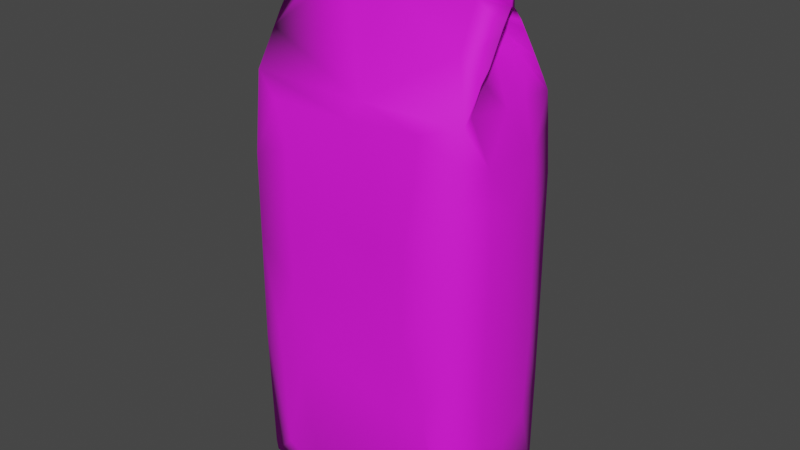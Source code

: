 # Source: Dunkin_Dark_Roast_Pa_1216000011_texture.blend  (saved by Blender 4.3.34; exported with 4.5.12 LTS)
import bpy
from mathutils import Matrix  # noqa: F401  (used for matrix-valued properties, if any)

bpy.ops.wm.read_factory_settings(use_empty=True)
scene = bpy.context.scene
scene.name = 'Scene'

# ---- collections
col_collection = bpy.data.collections.new('Collection'); scene.collection.children.link(col_collection)

# ---- images (referenced by path relative to the original .blend; pixels are not part of the script)
import os
ASSET_DIR = os.environ.get("B2B_ASSET_DIR", "")  # directory of the original .blend (textures are referenced by path, not embedded)
HERE = os.path.dirname(os.path.abspath(__file__))  # packed textures are extracted next to this script under _unpacked/

def load_image(name, relpath, width, height, colorspace="sRGB"):
    """Load a texture the original file referenced (path relative to the .blend, or extracted next to this script)."""
    p = next((c for c in (os.path.join(HERE, relpath), os.path.join(ASSET_DIR, relpath)) if relpath and os.path.exists(c)), "")
    if p:
        img = bpy.data.images.load(p, check_existing=True)
        img.name = name
    else:  # same state as the original file: an image datablock whose file is absent (Cycles renders it pink)
        img = bpy.data.images.new(name, width, height)
        img.source = "FILE"
        img.filepath = "//" + (relpath or name)
    img.colorspace_settings.name = colorspace
    return img
img_image_0 = load_image('Image_0', 'Image_0.jpg', 1024, 1024, 'sRGB')

# ---- materials (node trees are filled in below, after node groups)
mat_material_0 = bpy.data.materials.new('Material_0')
mat_material_0.use_transparent_shadow = False

# ---- material node trees
mat_material_0.use_nodes = True; mat_material_0.node_tree.nodes.clear()
_N = mat_material_0.node_tree.nodes; _L = mat_material_0.node_tree.links
n0 = _N.new('ShaderNodeBsdfPrincipled'); n0.name = 'Principled BSDF'; n0.location = (10, 300)
n0.distribution = 'GGX'
n0.subsurface_method = 'RANDOM_WALK_SKIN'
n0.inputs[2].default_value = 0.8
n0.inputs[27].default_value = (0.0, 0.0, 0.0, 1.0)
n0.inputs[28].default_value = 1.0
n1 = _N.new('ShaderNodeOutputMaterial'); n1.name = 'Material Output'; n1.location = (320, 270)
n2 = _N.new('ShaderNodeTexImage'); n2.name = 'Image Texture'; n2.location = (-440, 210)
n2.label = 'BASE COLOR'
n2.image = img_image_0
_L.new(n0.outputs[0], n1.inputs[0])
_L.new(n2.outputs[0], n0.inputs[0])
n1.is_active_output = True

# ---- world
world_world = bpy.data.worlds.new('World'); scene.world = world_world
world_world.use_nodes = True; world_world.node_tree.nodes.clear()
_N = world_world.node_tree.nodes; _L = world_world.node_tree.links
n0 = _N.new('ShaderNodeOutputWorld'); n0.name = 'World Output'; n0.location = (300, 300)
n1 = _N.new('ShaderNodeBackground'); n1.name = 'Background'; n1.location = (10, 300)
n1.inputs[0].default_value = (0.05088, 0.05088, 0.05088, 1.0)
_L.new(n1.outputs[0], n0.inputs[0])
n0.is_active_output = True
world_world.color = (0.05088, 0.05088, 0.05088)
world_world.use_sun_shadow = False
world_world.sun_shadow_jitter_overblur = 0.0

# ---- meshes
me_mesh_0 = bpy.data.meshes.new('Mesh_0')
me_mesh_0.from_pydata([(-0.4492, 0.1323, -0.4403), (-0.4512, -0.00111, -0.7203), (-0.444, 0.1147, -0.6839), (-0.4421, 0.02331, -0.9305), (-0.4265, 0.0559, -0.9609), (-0.4109, 0.237, -0.9645), (-0.39, -0.003277, -0.9827), (-0.4103, 0.2436, -0.6194), (-0.3964, 0.03805, -0.9926), (-0.3936, 0.2317, -0.9921), (-0.2999, 0.2371, -0.9969), (-0.3146, 0.2586, -0.8866), (-0.1479, 0.267, -0.9612), (-0.2142, 0.281, -0.452), (-0.1825, 0.003221, -0.9996), (0.1139, 0.247, -0.9976), (0.1431, 0.2693, -0.956), (0.1484, 0.001783, -0.9995), (0.2101, 0.2797, -0.5028), (0.3232, 0.2654, -0.4976), (0.3915, 0.05645, -0.9941), (0.3964, 0.2364, -0.9913), (0.409, 0.2449, -0.5645), (0.3871, -0.01316, -0.9834), (0.392, 0.02054, -0.984), (0.4134, 0.2331, -0.9273), (0.4262, 0.06933, -0.9569), (0.4445, 0.1176, -0.6112), (0.4501, -0.00026, -0.6692), (-0.4595, 0.003206, -0.2876), (-0.4511, 0.01062, 0.218), (-0.4532, 0.1135, -0.03748), (-0.4111, 0.2517, -0.3066), (-0.4064, 0.2486, -0.02969), (-0.2416, 0.2736, -0.08068), (-0.1164, 0.2799, -0.3501), (-0.121, 0.2674, -0.0096), (0.06188, 0.2766, -0.2306), (0.238, 0.2745, -0.1324), (0.4062, 0.2483, -0.1302), (0.4068, 0.2441, 0.2272), (0.4479, 0.1147, 0.08905), (0.4499, 0.1281, -0.3071), (0.4575, 0.0006313, -0.278), (-0.4417, 0.1148, 0.2589), (-0.4091, 0.2428, 0.2572), (-0.4062, 0.00216, 0.5076), (-0.4159, 0.1371, 0.5052), (-0.4111, 0.2103, 0.5118), (-0.4074, 0.2251, 0.4388), (-0.3109, 0.2174, 0.5128), (-0.3254, 0.234, 0.4251), (-0.237, 0.2705, 0.1044), (-0.2606, 0.2549, 0.3127), (-0.1084, 0.2331, 0.4302), (-0.02369, 0.2691, 0.09808), (-0.1237, 0.2594, 0.2551), (0.001843, 0.2411, 0.4051), (0.04021, 0.2611, 0.2698), (0.1089, 0.2659, 0.09368), (0.1616, 0.2401, 0.3859), (0.2355, 0.2611, 0.267), (0.2432, 0.2705, 0.09776), (0.2263, 0.22, 0.5093), (0.4038, 0.2304, 0.4013), (0.4082, 0.2091, 0.515), (0.4038, 0.00192, 0.5094), (0.4286, 0.1162, 0.3453), (0.4493, -0.004546, 0.204), (-0.413, 0.09372, 0.6928), (-0.4109, 0.04499, 0.7659), (-0.4103, 0.00879, 0.8148), (-0.4104, 0.1814, 0.5605), (-0.4105, 0.126, 0.6374), (-0.4109, 0.06186, 0.738), (-0.3418, 0.05243, 0.7354), (-0.2964, 0.04806, 0.769), (-0.3805, 0.1138, 0.6314), (-0.2542, 0.008958, 0.8284), (-0.3057, 0.008734, 0.8056), (-0.3508, 0.002065, 0.6694), (-0.1907, 0.01049, 0.9145), (-0.1818, 0.009478, 0.8282), (-0.00976, 0.224, 0.5087), (-0.03214, 0.009952, 0.9398), (-0.06604, 0.0106, 0.8295), (0.2006, 0.001108, 1.002), (0.3011, 0.1574, 0.6039), (0.1485, 0.01006, 0.932), (0.1518, 0.009736, 0.8283), (0.2403, 0.009644, 0.8982), (0.261, 0.04367, 0.7768), (0.41, 0.09196, 0.6974), (0.302, 0.008682, 0.8256), (0.3159, 0.02584, 0.7796), (0.3026, -0.003259, 0.8102), (0.4093, 0.04404, 0.7702), (0.4115, 0.1231, 0.6459), (0.3528, 0.00295, 0.6586), (0.4091, 0.06208, 0.7385), (0.3829, 0.1224, 0.614), (0.3532, 0.07152, 0.7033), (0.408, 0.08569, 0.5268), (0.4076, 0.008893, 0.8141), (0.408, 0.1736, 0.5728), (-0.4143, -0.2305, -0.9539), (-0.4437, -0.1134, -0.7015), (-0.4127, -0.2439, -0.484), (-0.4177, -0.009517, -0.9747), (-0.3954, -0.06742, -0.9926), (-0.403, -0.2343, -0.9883), (-0.3074, -0.2578, -0.8884), (-0.145, -0.243, -0.9975), (-0.1549, -0.2646, -0.9607), (-0.2097, -0.2781, -0.5216), (0.1412, -0.2423, -0.9979), (0.2074, -0.2623, -0.9646), (0.2062, -0.2779, -0.5087), (0.3916, -0.2291, -0.9935), (0.402, -0.2365, -0.977), (0.317, -0.2638, -0.5143), (0.4118, -0.2321, -0.9425), (0.4082, -0.2405, -0.6565), (0.3965, -0.02072, -0.9954), (0.4376, -0.007484, -0.9448), (0.411, -0.246, -0.3448), (0.4446, -0.1155, -0.6191), (-0.4529, -0.1243, -0.3145), (-0.4501, -0.1149, 0.07541), (-0.3277, -0.2632, -0.4091), (-0.2388, -0.2709, -0.01743), (-0.2348, -0.2745, -0.2022), (-0.09905, -0.2781, -0.4011), (0.06444, -0.2698, -0.1122), (0.2353, -0.2737, -0.1896), (0.4487, -0.1151, 0.03675), (0.4493, -0.1285, -0.3363), (-0.4416, -0.1111, 0.263), (-0.4072, -0.2455, -0.07165), (-0.4086, -0.2424, 0.232), (-0.4191, -0.1216, 0.4796), (-0.4085, -0.2129, 0.5119), (-0.3909, -0.1351, 0.5906), (-0.2443, -0.2689, 0.0908), (-0.3253, -0.2297, 0.4347), (-0.2556, -0.2556, 0.2934), (-0.09431, -0.264, 0.06544), (-0.1373, -0.2368, 0.3903), (-0.01694, -0.2323, 0.4444), (-0.01858, -0.2676, 0.08451), (-0.08335, -0.2583, 0.261), (0.1207, -0.2645, 0.0692), (0.1269, -0.2381, 0.3819), (0.2513, -0.2258, 0.4608), (0.1208, -0.2572, 0.2566), (0.261, -0.2519, 0.3211), (0.2348, -0.2684, 0.111), (0.4046, -0.2473, -0.0892), (0.4071, -0.2414, 0.2441), (0.4046, -0.2269, 0.4073), (0.4401, -0.1134, 0.2484), (0.4256, -0.1094, 0.3651), (-0.4096, 0.001185, 1.001), (-0.4103, -0.1734, 0.5694), (-0.4151, -0.09813, 0.6813), (-0.4114, -0.06052, 0.7396), (-0.4112, -0.04165, 0.7689), (-0.41, -0.007119, 0.8148), (-0.4106, -0.1336, 0.6333), (-0.3032, -0.007074, 0.8265), (-0.3597, -0.07859, 0.687), (-0.3054, -0.006444, 0.807), (-0.232, -0.007633, 0.8865), (-0.1824, 0.004703, 1.001), (-0.1578, -0.003628, 0.9989), (-0.1561, -0.00792, 0.9327), (-0.2061, -0.007109, 0.8282), (-0.04795, -0.008723, 0.8294), (0.02507, -0.2206, 0.5106), (-0.009721, -0.008098, 0.9373), (0.1674, -0.007856, 0.8285), (0.162, -0.007707, 0.9353), (0.251, -0.007345, 0.8887), (0.4073, -0.2104, 0.5148), (0.3056, -0.1013, 0.6848), (0.2887, -0.007589, 0.8249), (0.4079, -0.007023, 0.8167), (0.4077, 0.001555, 1.001), (0.4084, -0.1381, 0.6238), (0.3435, -0.05609, 0.725), (0.4092, -0.05996, 0.7385), (0.4084, -0.1769, 0.5622), (0.4088, -0.04334, 0.7664), (0.3752, -0.1058, 0.6364), (0.4038, -0.174, 0.5414), (0.4129, -0.1092, 0.6642)], [], [(0, 2, 1), (2, 3, 1), (2, 5, 3), (3, 5, 4), (7, 5, 2), (0, 7, 2), (9, 4, 5), (4, 6, 108), (8, 4, 9), (8, 6, 4), (7, 11, 5), (14, 8, 9), (5, 12, 9), (12, 10, 9), (5, 11, 12), (13, 11, 32), (10, 14, 9), (13, 12, 11), (12, 15, 10), (15, 12, 16), (15, 14, 10), (35, 18, 13), (15, 17, 14), (13, 16, 12), (13, 18, 16), (16, 21, 15), (18, 19, 16), (20, 17, 15), (19, 21, 16), (21, 20, 15), (20, 123, 17), (19, 25, 21), (20, 24, 123), (19, 22, 25), (26, 20, 21), (24, 20, 26), (21, 25, 26), (25, 22, 27), (24, 26, 124), (26, 25, 124), (27, 28, 124), (25, 27, 124), (29, 31, 0), (0, 1, 29), (30, 31, 29), (0, 31, 32), (33, 32, 31), (32, 7, 0), (7, 32, 11), (34, 32, 33), (34, 13, 32), (34, 35, 13), (34, 36, 35), (36, 55, 35), (55, 37, 35), (37, 18, 35), (55, 59, 37), (59, 38, 37), (37, 38, 18), (38, 19, 18), (62, 39, 38), (38, 39, 19), (19, 39, 22), (39, 40, 41), (22, 39, 42), (27, 22, 42), (39, 41, 42), (27, 43, 28), (27, 42, 43), (42, 41, 43), (41, 68, 43), (44, 31, 30), (44, 45, 31), (46, 44, 30), (45, 44, 47), (47, 44, 46), (31, 45, 33), (49, 45, 47), (48, 49, 47), (49, 51, 45), (48, 50, 49), (52, 33, 45), (50, 51, 49), (45, 53, 52), (33, 52, 34), (51, 53, 45), (52, 36, 34), (53, 56, 52), (51, 54, 53), (50, 54, 51), (52, 55, 36), (52, 56, 55), (53, 54, 56), (50, 83, 54), (56, 58, 55), (54, 58, 56), (54, 57, 58), (54, 83, 57), (57, 60, 58), (58, 59, 55), (83, 60, 57), (83, 63, 60), (60, 61, 58), (61, 59, 58), (62, 59, 61), (59, 62, 38), (60, 64, 61), (63, 64, 60), (64, 40, 61), (61, 40, 62), (62, 40, 39), (63, 65, 64), (64, 67, 40), (65, 67, 64), (67, 102, 66), (67, 65, 102), (67, 66, 161), (41, 40, 67), (68, 67, 161), (41, 67, 68), (72, 48, 77), (77, 73, 72), (77, 69, 73), (69, 77, 74), (74, 70, 76), (71, 76, 70), (77, 47, 46), (77, 48, 47), (77, 75, 74), (71, 78, 76), (50, 48, 72), (162, 78, 71), (50, 72, 73), (50, 73, 69), (74, 76, 69), (77, 46, 80), (70, 74, 79), (70, 79, 71), (75, 79, 74), (77, 80, 75), (50, 69, 76), (80, 79, 75), (162, 81, 78), (162, 173, 81), (82, 76, 78), (78, 81, 82), (82, 50, 76), (83, 50, 82), (81, 85, 82), (173, 84, 81), (81, 84, 85), (82, 85, 83), (173, 86, 84), (85, 84, 89), (87, 83, 85), (86, 88, 84), (88, 89, 84), (85, 89, 87), (83, 87, 63), (88, 90, 89), (86, 90, 88), (87, 89, 92), (91, 92, 89), (90, 93, 89), (91, 89, 93), (86, 187, 90), (187, 103, 90), (87, 92, 97), (101, 94, 98), (92, 91, 96), (94, 103, 95), (96, 91, 93), (90, 103, 93), (100, 101, 98), (104, 63, 87), (99, 92, 96), (102, 100, 98), (65, 63, 104), (99, 94, 101), (103, 94, 96), (99, 96, 94), (102, 98, 66), (104, 87, 97), (97, 101, 100), (93, 103, 96), (65, 100, 102), (100, 65, 104), (99, 101, 97), (104, 97, 100), (99, 97, 92), (1, 3, 105), (1, 105, 106), (3, 4, 108), (108, 105, 3), (106, 105, 107), (108, 109, 105), (109, 108, 6), (105, 109, 110), (6, 8, 109), (107, 105, 110), (8, 14, 109), (111, 107, 110), (109, 112, 110), (113, 111, 110), (114, 129, 111), (14, 112, 109), (110, 112, 113), (113, 114, 111), (113, 112, 116), (115, 116, 112), (117, 132, 114), (116, 114, 113), (17, 112, 14), (117, 114, 116), (17, 115, 112), (17, 118, 115), (115, 118, 116), (120, 117, 116), (119, 120, 116), (123, 118, 17), (119, 116, 118), (121, 120, 119), (23, 123, 24), (122, 120, 121), (125, 120, 122), (124, 123, 23), (124, 118, 123), (119, 118, 124), (24, 124, 23), (122, 126, 125), (121, 119, 124), (122, 121, 126), (126, 121, 124), (124, 28, 126), (30, 29, 127), (127, 29, 1), (128, 30, 127), (127, 1, 106), (127, 106, 107), (128, 127, 138), (127, 107, 138), (129, 138, 107), (131, 138, 129), (130, 138, 131), (111, 129, 107), (131, 129, 114), (131, 114, 132), (146, 130, 131), (133, 146, 131), (133, 131, 132), (149, 146, 133), (133, 132, 117), (134, 133, 117), (151, 149, 133), (151, 133, 134), (134, 117, 120), (157, 156, 134), (120, 157, 134), (125, 157, 120), (135, 158, 157), (125, 136, 157), (126, 136, 125), (136, 135, 157), (136, 28, 43), (28, 136, 126), (43, 135, 136), (43, 68, 135), (30, 128, 137), (137, 128, 139), (128, 138, 139), (140, 46, 137), (140, 137, 139), (46, 30, 137), (141, 140, 139), (140, 141, 142), (139, 138, 143), (144, 141, 139), (130, 143, 138), (145, 144, 139), (145, 139, 143), (146, 145, 143), (147, 144, 145), (141, 144, 148), (147, 145, 150), (150, 145, 146), (146, 143, 130), (148, 144, 147), (149, 150, 146), (178, 141, 148), (148, 147, 150), (151, 150, 149), (148, 150, 154), (153, 178, 148), (154, 150, 151), (152, 148, 154), (152, 153, 148), (154, 151, 156), (155, 152, 154), (153, 152, 155), (155, 154, 156), (156, 151, 134), (153, 183, 178), (159, 153, 155), (158, 155, 156), (158, 156, 157), (183, 153, 159), (159, 155, 158), (158, 161, 159), (161, 183, 159), (161, 66, 194), (161, 194, 183), (160, 161, 158), (135, 160, 158), (68, 161, 160), (68, 160, 135), (71, 167, 162), (163, 142, 141), (170, 46, 140), (170, 140, 142), (168, 142, 163), (164, 142, 168), (166, 167, 171), (170, 142, 164), (170, 164, 165), (166, 169, 167), (171, 165, 166), (171, 167, 71), (169, 162, 167), (169, 166, 165), (80, 46, 170), (165, 171, 170), (164, 169, 165), (172, 162, 169), (168, 169, 164), (171, 80, 170), (79, 171, 71), (80, 171, 79), (163, 141, 168), (173, 162, 174), (174, 162, 172), (176, 172, 169), (174, 172, 175), (169, 168, 176), (177, 172, 176), (175, 172, 177), (179, 174, 175), (179, 175, 177), (141, 178, 168), (178, 176, 168), (178, 177, 176), (180, 179, 177), (174, 86, 173), (181, 174, 179), (86, 174, 181), (180, 181, 179), (184, 177, 178), (177, 184, 180), (182, 181, 180), (184, 178, 183), (182, 180, 185), (86, 181, 182), (188, 184, 183), (187, 86, 182), (186, 182, 185), (98, 94, 95), (98, 95, 189), (185, 180, 184), (189, 193, 98), (95, 190, 189), (184, 188, 195), (192, 185, 184), (183, 191, 188), (66, 98, 193), (190, 192, 184), (189, 195, 193), (95, 192, 190), (103, 186, 95), (187, 182, 186), (184, 195, 190), (95, 186, 192), (66, 193, 194), (193, 188, 194), (195, 188, 193), (190, 195, 189), (186, 185, 192), (188, 191, 194), (183, 194, 191), (103, 187, 186)])
me_mesh_0.polygons.foreach_set('use_smooth', [True] * 388)
_uv = me_mesh_0.uv_layers.new(name='UVMap')
_uv.uv.foreach_set('vector', [0.9585, 0.4851, 0.949, 0.5656, 0.9052, 0.5738, 0.949, 0.5656, 0.9144, 0.6576, 0.9052, 0.5738, 0.949, 0.5656, 0.9905, 0.6674, 0.9144, 0.6576, 0.9144, 0.6576, 0.9905, 0.6674, 0.9232, 0.6712, 0.9962, 0.54, 0.9905, 0.6674, 0.949, 0.5656, 0.9585, 0.4851, 0.9962, 0.54, 0.949, 0.5656, 0.992, 0.6803, 0.9232, 0.6712, 0.9905, 0.6674, 0.4852, 0.7717, 0.4932, 0.7939, 0.4844, 0.7954, 0.9194, 0.6819, 0.9232, 0.6712, 0.992, 0.6803, 0.4906, 0.7725, 0.4932, 0.7939, 0.4852, 0.7717, 0.3153, 0.6147, 0.3653, 0.7134, 0.317, 0.7421, 0.7161, 0.9021, 0.706, 0.985, 0.6334, 0.984, 0.317, 0.7421, 0.4127, 0.7381, 0.3203, 0.7552, 0.4127, 0.7381, 0.3572, 0.7566, 0.3203, 0.7552, 0.317, 0.7421, 0.3653, 0.7134, 0.4127, 0.7381, 0.3943, 0.5553, 0.3653, 0.7134, 0.3156, 0.499, 0.6312, 0.949, 0.7161, 0.9021, 0.6334, 0.984, 0.3943, 0.5553, 0.4127, 0.7381, 0.3653, 0.7134, 0.4127, 0.7381, 0.5232, 0.7571, 0.3572, 0.7566, 0.5232, 0.7571, 0.4127, 0.7381, 0.5265, 0.7411, 0.6311, 0.7928, 0.7161, 0.9021, 0.6312, 0.949, 0.4307, 0.5143, 0.5495, 0.5699, 0.3943, 0.5553, 0.6311, 0.7928, 0.7164, 0.7873, 0.7161, 0.9021, 0.3943, 0.5553, 0.5265, 0.7411, 0.4127, 0.7381, 0.3943, 0.5553, 0.5495, 0.5699, 0.5265, 0.7411, 0.5265, 0.7411, 0.6178, 0.7515, 0.5232, 0.7571, 0.5495, 0.5699, 0.5939, 0.5706, 0.5265, 0.7411, 0.6979, 0.6871, 0.7164, 0.7873, 0.6311, 0.7928, 0.5939, 0.5706, 0.6178, 0.7515, 0.5265, 0.7411, 0.6324, 0.6897, 0.6979, 0.6871, 0.6311, 0.7928, 0.6979, 0.6871, 0.7272, 0.6842, 0.7164, 0.7873, 0.5939, 0.5706, 0.6236, 0.7315, 0.6178, 0.7515, 0.6984, 0.685, 0.7113, 0.6782, 0.7272, 0.6842, 0.5939, 0.5706, 0.6236, 0.594, 0.6236, 0.7315, 0.6941, 0.6691, 0.6984, 0.685, 0.6328, 0.6775, 0.4707, 0.7801, 0.4748, 0.7627, 0.4791, 0.7742, 0.6328, 0.6775, 0.6355, 0.6462, 0.6941, 0.6691, 0.6355, 0.6462, 0.6281, 0.5192, 0.6732, 0.5414, 0.718, 0.6746, 0.6941, 0.6691, 0.7246, 0.6629, 0.6941, 0.6691, 0.6355, 0.6462, 0.7246, 0.6629, 0.6732, 0.5414, 0.7201, 0.5575, 0.7246, 0.6629, 0.6355, 0.6462, 0.6732, 0.5414, 0.7246, 0.6629, 0.9057, 0.4155, 0.9531, 0.3231, 0.9585, 0.4851, 0.9585, 0.4851, 0.9052, 0.5738, 0.9057, 0.4155, 0.9069, 0.2292, 0.9531, 0.3231, 0.9057, 0.4155, 0.9585, 0.4851, 0.9531, 0.3231, 0.9987, 0.4242, 0.9947, 0.3284, 0.9987, 0.4242, 0.9531, 0.3231, 0.9987, 0.4242, 0.9962, 0.54, 0.9585, 0.4851, 0.3153, 0.6147, 0.3156, 0.499, 0.3653, 0.7134, 0.3784, 0.4112, 0.3156, 0.499, 0.3215, 0.4084, 0.3784, 0.4112, 0.3943, 0.5553, 0.3156, 0.499, 0.3784, 0.4112, 0.4307, 0.5143, 0.3943, 0.5553, 0.3784, 0.4112, 0.4232, 0.3822, 0.4307, 0.5143, 0.4232, 0.3822, 0.4636, 0.3495, 0.4307, 0.5143, 0.4636, 0.3495, 0.4952, 0.4711, 0.4307, 0.5143, 0.4952, 0.4711, 0.5495, 0.5699, 0.4307, 0.5143, 0.4636, 0.3495, 0.5144, 0.3511, 0.4952, 0.4711, 0.5144, 0.3511, 0.5579, 0.4332, 0.4952, 0.4711, 0.4952, 0.4711, 0.5579, 0.4332, 0.5495, 0.5699, 0.5579, 0.4332, 0.5939, 0.5706, 0.5495, 0.5699, 0.5635, 0.344, 0.6222, 0.4294, 0.5579, 0.4332, 0.5579, 0.4332, 0.6222, 0.4294, 0.5939, 0.5706, 0.5939, 0.5706, 0.6222, 0.4294, 0.6236, 0.594, 0.6278, 0.3542, 0.6309, 0.2197, 0.6738, 0.2771, 0.6281, 0.5192, 0.6278, 0.3542, 0.6654, 0.4201, 0.6732, 0.5414, 0.6281, 0.5192, 0.6654, 0.4201, 0.6278, 0.3542, 0.6738, 0.2771, 0.6654, 0.4201, 0.6732, 0.5414, 0.719, 0.4116, 0.7201, 0.5575, 0.6732, 0.5414, 0.6654, 0.4201, 0.719, 0.4116, 0.6654, 0.4201, 0.6738, 0.2771, 0.719, 0.4116, 0.6738, 0.2771, 0.7196, 0.2312, 0.719, 0.4116, 0.951, 0.2107, 0.9531, 0.3231, 0.9069, 0.2292, 0.951, 0.2107, 0.9955, 0.2098, 0.9531, 0.3231, 0.9076, 0.1165, 0.951, 0.2107, 0.9069, 0.2292, 0.9955, 0.2098, 0.951, 0.2107, 0.9473, 0.1197, 0.9473, 0.1197, 0.951, 0.2107, 0.9076, 0.1165, 0.9531, 0.3231, 0.9955, 0.2098, 0.9947, 0.3284, 0.9912, 0.1475, 0.9955, 0.2098, 0.9473, 0.1197, 0.9844, 0.1127, 0.9912, 0.1475, 0.9473, 0.1197, 0.318, 0.2197, 0.3485, 0.2262, 0.3161, 0.282, 0.3163, 0.1894, 0.3597, 0.1855, 0.318, 0.2197, 0.3777, 0.337, 0.3215, 0.4084, 0.3161, 0.282, 0.3597, 0.1855, 0.3485, 0.2262, 0.318, 0.2197, 0.3161, 0.282, 0.3792, 0.2668, 0.3777, 0.337, 0.3215, 0.4084, 0.3777, 0.337, 0.3784, 0.4112, 0.3485, 0.2262, 0.3792, 0.2668, 0.3161, 0.282, 0.3777, 0.337, 0.4232, 0.3822, 0.3784, 0.4112, 0.3792, 0.2668, 0.4286, 0.2868, 0.3777, 0.337, 0.3485, 0.2262, 0.4295, 0.2199, 0.3792, 0.2668, 0.3597, 0.1855, 0.4295, 0.2199, 0.3485, 0.2262, 0.3777, 0.337, 0.4636, 0.3495, 0.4232, 0.3822, 0.3777, 0.337, 0.4286, 0.2868, 0.4636, 0.3495, 0.3792, 0.2668, 0.4295, 0.2199, 0.4286, 0.2868, 0.3597, 0.1855, 0.4681, 0.1895, 0.4295, 0.2199, 0.4286, 0.2868, 0.4843, 0.2862, 0.4636, 0.3495, 0.4295, 0.2199, 0.4843, 0.2862, 0.4286, 0.2868, 0.4295, 0.2199, 0.4696, 0.2309, 0.4843, 0.2862, 0.4295, 0.2199, 0.4681, 0.1895, 0.4696, 0.2309, 0.4696, 0.2309, 0.5299, 0.2379, 0.4843, 0.2862, 0.4843, 0.2862, 0.5144, 0.3511, 0.4636, 0.3495, 0.4681, 0.1895, 0.5299, 0.2379, 0.4696, 0.2309, 0.4681, 0.1895, 0.565, 0.192, 0.5299, 0.2379, 0.5299, 0.2379, 0.5582, 0.2811, 0.4843, 0.2862, 0.5582, 0.2811, 0.5144, 0.3511, 0.4843, 0.2862, 0.5635, 0.344, 0.5144, 0.3511, 0.5582, 0.2811, 0.5144, 0.3511, 0.5635, 0.344, 0.5579, 0.4332, 0.5299, 0.2379, 0.6219, 0.2306, 0.5582, 0.2811, 0.565, 0.192, 0.6219, 0.2306, 0.5299, 0.2379, 0.6219, 0.2306, 0.6213, 0.2929, 0.5582, 0.2811, 0.5582, 0.2811, 0.6213, 0.2929, 0.5635, 0.344, 0.5635, 0.344, 0.6213, 0.2929, 0.6222, 0.4294, 0.565, 0.192, 0.6224, 0.1897, 0.6219, 0.2306, 0.6339, 0.1588, 0.6777, 0.1777, 0.6309, 0.2197, 0.6423, 0.1128, 0.6777, 0.1777, 0.6339, 0.1588, 0.6777, 0.1777, 0.6812, 0.1065, 0.7179, 0.1166, 0.6777, 0.1777, 0.6423, 0.1128, 0.6812, 0.1065, 0.6777, 0.1777, 0.7179, 0.1166, 0.7556, 0.1632, 0.6738, 0.2771, 0.6309, 0.2197, 0.6777, 0.1777, 0.7196, 0.2312, 0.6777, 0.1777, 0.7556, 0.1632, 0.6738, 0.2771, 0.6777, 0.1777, 0.7196, 0.2312, 0.9746, 0.0964, 0.9844, 0.1127, 0.9463, 0.06404, 0.9463, 0.06404, 0.9563, 0.06806, 0.9746, 0.0964, 0.4168, 0.8254, 0.4274, 0.8023, 0.4258, 0.8324, 0.4274, 0.8023, 0.4168, 0.8254, 0.427, 0.7861, 0.3151, 0.09996, 0.3152, 0.08884, 0.3571, 0.08756, 0.3155, 0.0683, 0.3571, 0.08756, 0.3152, 0.08884, 0.9463, 0.06404, 0.9473, 0.1197, 0.9076, 0.1165, 0.9463, 0.06404, 0.9844, 0.1127, 0.9473, 0.1197, 0.4168, 0.8254, 0.4025, 0.7886, 0.427, 0.7861, 0.3155, 0.0683, 0.3621, 0.05714, 0.3571, 0.08756, 0.3597, 0.1855, 0.3163, 0.1894, 0.3152, 0.1697, 0.3163, 0.00178, 0.3621, 0.05714, 0.3155, 0.0683, 0.3597, 0.1855, 0.3152, 0.1697, 0.3156, 0.1389, 0.3597, 0.1855, 0.3156, 0.1389, 0.3148, 0.1175, 0.3151, 0.09996, 0.3571, 0.08756, 0.3148, 0.1175, 0.9463, 0.06404, 0.9076, 0.1165, 0.9077, 0.0544, 0.4275, 0.7759, 0.427, 0.7861, 0.3915, 0.761, 0.4275, 0.7759, 0.3915, 0.761, 0.4122, 0.7607, 0.4025, 0.7886, 0.3915, 0.761, 0.427, 0.7861, 0.9463, 0.06404, 0.9077, 0.0544, 0.9259, 0.03011, 0.3597, 0.1855, 0.3148, 0.1175, 0.3571, 0.08756, 0.9077, 0.0544, 0.908, 0.003076, 0.9259, 0.03011, 0.3163, 0.00178, 0.3972, 0.03227, 0.3621, 0.05714, 0.3163, 0.00178, 0.4023, 0.0009386, 0.3972, 0.03227, 0.3975, 0.06634, 0.3571, 0.08756, 0.3621, 0.05714, 0.3621, 0.05714, 0.3972, 0.03227, 0.3975, 0.06634, 0.3975, 0.06634, 0.3597, 0.1855, 0.3571, 0.08756, 0.4681, 0.1895, 0.3597, 0.1855, 0.3975, 0.06634, 0.3972, 0.03227, 0.4405, 0.06678, 0.3975, 0.06634, 0.4023, 0.0009386, 0.4571, 0.02293, 0.3972, 0.03227, 0.3972, 0.03227, 0.4571, 0.02293, 0.4405, 0.06678, 0.3975, 0.06634, 0.4405, 0.06678, 0.4681, 0.1895, 0.4023, 0.0009386, 0.5365, 0.0008661, 0.4571, 0.02293, 0.4405, 0.06678, 0.4571, 0.02293, 0.529, 0.06183, 0.5831, 0.1494, 0.4681, 0.1895, 0.4405, 0.06678, 0.5365, 0.0008661, 0.5257, 0.02489, 0.4571, 0.02293, 0.5257, 0.02489, 0.529, 0.06183, 0.4571, 0.02293, 0.4405, 0.06678, 0.529, 0.06183, 0.5831, 0.1494, 0.4681, 0.1895, 0.5831, 0.1494, 0.565, 0.192, 0.5257, 0.02489, 0.5606, 0.03984, 0.529, 0.06183, 0.5365, 0.0008661, 0.5606, 0.03984, 0.5257, 0.02489, 0.5831, 0.1494, 0.529, 0.06183, 0.6239, 0.1145, 0.5692, 0.08341, 0.6239, 0.1145, 0.529, 0.06183, 0.5606, 0.03984, 0.5822, 0.06525, 0.529, 0.06183, 0.5692, 0.08341, 0.529, 0.06183, 0.5822, 0.06525, 0.5365, 0.0008661, 0.6227, 0.001985, 0.5606, 0.03984, 0.6227, 0.001985, 0.623, 0.06686, 0.5606, 0.03984, 0.5831, 0.1494, 0.6239, 0.1145, 0.6233, 0.1359, 0.6935, 0.04107, 0.7125, 0.01244, 0.7194, 0.05449, 0.6239, 0.1145, 0.5692, 0.08341, 0.6231, 0.08803, 0.3424, 0.7809, 0.315, 0.7606, 0.349, 0.7621, 0.6231, 0.08803, 0.5692, 0.08341, 0.5822, 0.06525, 0.5606, 0.03984, 0.623, 0.06686, 0.5822, 0.06525, 0.6736, 0.07525, 0.6935, 0.04107, 0.7194, 0.05449, 0.6232, 0.1656, 0.565, 0.192, 0.5831, 0.1494, 0.6236, 0.09951, 0.6239, 0.1145, 0.6231, 0.08803, 0.6812, 0.1065, 0.6736, 0.07525, 0.7194, 0.05449, 0.6224, 0.1897, 0.565, 0.192, 0.6232, 0.1656, 0.3141, 0.7864, 0.3424, 0.7809, 0.3348, 0.7976, 0.315, 0.7606, 0.3424, 0.7809, 0.3137, 0.775, 0.3141, 0.7864, 0.3137, 0.775, 0.3424, 0.7809, 0.6812, 0.1065, 0.7194, 0.05449, 0.7179, 0.1166, 0.6232, 0.1656, 0.5831, 0.1494, 0.6233, 0.1359, 0.3142, 0.8216, 0.3348, 0.7976, 0.322, 0.8333, 0.5822, 0.06525, 0.623, 0.06686, 0.6231, 0.08803, 0.6423, 0.1128, 0.6736, 0.07525, 0.6812, 0.1065, 0.6736, 0.07525, 0.6423, 0.1128, 0.6545, 0.09167, 0.3141, 0.7864, 0.3348, 0.7976, 0.3142, 0.8216, 0.6545, 0.09167, 0.6715, 0.06707, 0.668, 0.0751, 0.3141, 0.7864, 0.3142, 0.8216, 0.3137, 0.8024, 0.9052, 0.5738, 0.9144, 0.6576, 0.8292, 0.6504, 0.9052, 0.5738, 0.8292, 0.6504, 0.8604, 0.5711, 0.9144, 0.6576, 0.9232, 0.6712, 0.9025, 0.6737, 0.9025, 0.6737, 0.8292, 0.6504, 0.9144, 0.6576, 0.8604, 0.5711, 0.8292, 0.6504, 0.8159, 0.4877, 0.9025, 0.6737, 0.8802, 0.6811, 0.8292, 0.6504, 0.4876, 0.8186, 0.4844, 0.7954, 0.4932, 0.7939, 0.8292, 0.6504, 0.8802, 0.6811, 0.8202, 0.6765, 0.8999, 0.6784, 0.9194, 0.6819, 0.8802, 0.6811, 0.31, 0.5666, 0.3116, 0.7135, 0.306, 0.7521, 0.706, 0.985, 0.7161, 0.9021, 0.7466, 0.9848, 0.26, 0.7142, 0.31, 0.5666, 0.306, 0.7521, 0.7466, 0.9848, 0.8074, 0.8898, 0.8043, 0.9843, 0.2185, 0.7389, 0.26, 0.7142, 0.306, 0.7521, 0.2337, 0.5776, 0.2803, 0.536, 0.26, 0.7142, 0.7161, 0.9021, 0.8074, 0.8898, 0.7466, 0.9848, 0.306, 0.7521, 0.221, 0.757, 0.2185, 0.7389, 0.2185, 0.7389, 0.2337, 0.5776, 0.26, 0.7142, 0.2185, 0.7389, 0.221, 0.757, 0.08923, 0.7379, 0.09199, 0.7576, 0.08923, 0.7379, 0.221, 0.757, 0.08638, 0.5874, 0.1954, 0.5307, 0.2337, 0.5776, 0.08923, 0.7379, 0.2337, 0.5776, 0.2185, 0.7389, 0.7164, 0.7873, 0.8074, 0.8898, 0.7161, 0.9021, 0.08638, 0.5874, 0.2337, 0.5776, 0.08923, 0.7379, 0.7164, 0.7873, 0.807, 0.7786, 0.8074, 0.8898, 0.7164, 0.7873, 0.8053, 0.6881, 0.807, 0.7786, 0.09199, 0.7576, 0.02152, 0.7569, 0.08923, 0.7379, 0.02693, 0.5798, 0.08638, 0.5874, 0.08923, 0.7379, 0.006437, 0.7492, 0.02693, 0.5798, 0.08923, 0.7379, 0.7272, 0.6842, 0.8053, 0.6881, 0.7164, 0.7873, 0.006437, 0.7492, 0.08923, 0.7379, 0.02152, 0.7569, 0.002976, 0.724, 0.02693, 0.5798, 0.006437, 0.7492, 0.5241, 0.768, 0.5272, 0.7652, 0.5246, 0.7781, 0.002113, 0.6312, 0.02693, 0.5798, 0.002976, 0.724, 0.001797, 0.5114, 0.02693, 0.5798, 0.002113, 0.6312, 0.7246, 0.6629, 0.7369, 0.6818, 0.7321, 0.6787, 0.7246, 0.6629, 0.8063, 0.6794, 0.7646, 0.6799, 0.807, 0.6744, 0.8063, 0.6794, 0.7246, 0.6629, 0.4707, 0.7801, 0.479, 0.801, 0.4692, 0.7942, 0.8101, 0.556, 0.7646, 0.5437, 0.8113, 0.4365, 0.8003, 0.6425, 0.807, 0.6744, 0.7246, 0.6629, 0.8101, 0.556, 0.8003, 0.6425, 0.7646, 0.5437, 0.7646, 0.5437, 0.8003, 0.6425, 0.7246, 0.6629, 0.7246, 0.6629, 0.7201, 0.5575, 0.7646, 0.5437, 0.9069, 0.2292, 0.9057, 0.4155, 0.8568, 0.4284, 0.8568, 0.4284, 0.9057, 0.4155, 0.9052, 0.5738, 0.8602, 0.2778, 0.9069, 0.2292, 0.8568, 0.4284, 0.8568, 0.4284, 0.9052, 0.5738, 0.8604, 0.5711, 0.8568, 0.4284, 0.8604, 0.5711, 0.8159, 0.4877, 0.8602, 0.2778, 0.8568, 0.4284, 0.8189, 0.3286, 0.8568, 0.4284, 0.8159, 0.4877, 0.8189, 0.3286, 0.2803, 0.536, 0.3087, 0.3886, 0.31, 0.5666, 0.2417, 0.4559, 0.3087, 0.3886, 0.2803, 0.536, 0.2352, 0.4003, 0.3087, 0.3886, 0.2417, 0.4559, 0.26, 0.7142, 0.2803, 0.536, 0.31, 0.5666, 0.2417, 0.4559, 0.2803, 0.536, 0.2337, 0.5776, 0.2417, 0.4559, 0.2337, 0.5776, 0.1954, 0.5307, 0.2018, 0.3592, 0.2352, 0.4003, 0.2417, 0.4559, 0.1285, 0.4285, 0.2018, 0.3592, 0.2417, 0.4559, 0.1285, 0.4285, 0.2417, 0.4559, 0.1954, 0.5307, 0.1607, 0.3508, 0.2018, 0.3592, 0.1285, 0.4285, 0.1285, 0.4285, 0.1954, 0.5307, 0.08638, 0.5874, 0.07001, 0.4545, 0.1285, 0.4285, 0.08638, 0.5874, 0.1133, 0.3582, 0.1607, 0.3508, 0.1285, 0.4285, 0.1133, 0.3582, 0.1285, 0.4285, 0.07001, 0.4545, 0.07001, 0.4545, 0.08638, 0.5874, 0.02693, 0.5798, 0.01267, 0.4162, 0.0683, 0.3423, 0.07001, 0.4545, 0.02693, 0.5798, 0.01267, 0.4162, 0.07001, 0.4545, 0.001797, 0.5114, 0.01267, 0.4162, 0.02693, 0.5798, 0.7635, 0.296, 0.8086, 0.2142, 0.8062, 0.3542, 0.8113, 0.4365, 0.7698, 0.4302, 0.8062, 0.3542, 0.7646, 0.5437, 0.7698, 0.4302, 0.8113, 0.4365, 0.7698, 0.4302, 0.7635, 0.296, 0.8062, 0.3542, 0.7698, 0.4302, 0.7201, 0.5575, 0.719, 0.4116, 0.7201, 0.5575, 0.7698, 0.4302, 0.7646, 0.5437, 0.719, 0.4116, 0.7635, 0.296, 0.7698, 0.4302, 0.719, 0.4116, 0.7196, 0.2312, 0.7635, 0.296, 0.9069, 0.2292, 0.8602, 0.2778, 0.8641, 0.207, 0.8641, 0.207, 0.8602, 0.2778, 0.8171, 0.2166, 0.8602, 0.2778, 0.8189, 0.3286, 0.8171, 0.2166, 0.8649, 0.1264, 0.9076, 0.1165, 0.8641, 0.207, 0.8649, 0.1264, 0.8641, 0.207, 0.8171, 0.2166, 0.9076, 0.1165, 0.9069, 0.2292, 0.8641, 0.207, 0.827, 0.1203, 0.8649, 0.1264, 0.8171, 0.2166, 0.8649, 0.1264, 0.827, 0.1203, 0.8565, 0.08347, 0.3082, 0.2924, 0.3087, 0.3886, 0.2506, 0.3479, 0.2753, 0.2198, 0.3095, 0.1914, 0.3082, 0.2924, 0.2352, 0.4003, 0.2506, 0.3479, 0.3087, 0.3886, 0.2503, 0.2744, 0.2753, 0.2198, 0.3082, 0.2924, 0.2503, 0.2744, 0.3082, 0.2924, 0.2506, 0.3479, 0.2018, 0.3592, 0.2503, 0.2744, 0.2506, 0.3479, 0.2079, 0.2352, 0.2753, 0.2198, 0.2503, 0.2744, 0.3095, 0.1914, 0.2753, 0.2198, 0.1628, 0.2186, 0.2079, 0.2352, 0.2503, 0.2744, 0.1886, 0.2863, 0.1886, 0.2863, 0.2503, 0.2744, 0.2018, 0.3592, 0.2018, 0.3592, 0.2506, 0.3479, 0.2352, 0.4003, 0.1628, 0.2186, 0.2753, 0.2198, 0.2079, 0.2352, 0.1607, 0.3508, 0.1886, 0.2863, 0.2018, 0.3592, 0.1462, 0.1895, 0.3095, 0.1914, 0.1628, 0.2186, 0.1628, 0.2186, 0.2079, 0.2352, 0.1886, 0.2863, 0.1133, 0.3582, 0.1886, 0.2863, 0.1607, 0.3508, 0.1628, 0.2186, 0.1886, 0.2863, 0.1149, 0.2866, 0.06334, 0.2084, 0.1462, 0.1895, 0.1628, 0.2186, 0.1149, 0.2866, 0.1886, 0.2863, 0.1133, 0.3582, 0.1071, 0.2396, 0.1628, 0.2186, 0.1149, 0.2866, 0.1071, 0.2396, 0.06334, 0.2084, 0.1628, 0.2186, 0.1149, 0.2866, 0.1133, 0.3582, 0.0683, 0.3423, 0.05822, 0.2629, 0.1071, 0.2396, 0.1149, 0.2866, 0.06334, 0.2084, 0.1071, 0.2396, 0.05822, 0.2629, 0.05822, 0.2629, 0.1149, 0.2866, 0.0683, 0.3423, 0.0683, 0.3423, 0.1133, 0.3582, 0.07001, 0.4545, 0.06334, 0.2084, 0.003549, 0.189, 0.1462, 0.1895, 0.004637, 0.2284, 0.06334, 0.2084, 0.05822, 0.2629, 0.003289, 0.2873, 0.05822, 0.2629, 0.0683, 0.3423, 0.003289, 0.2873, 0.0683, 0.3423, 0.01267, 0.4162, 0.003549, 0.189, 0.06334, 0.2084, 0.004637, 0.2284, 0.004637, 0.2284, 0.05822, 0.2629, 0.003289, 0.2873, 0.8086, 0.2142, 0.7556, 0.1632, 0.8044, 0.1542, 0.7556, 0.1632, 0.7997, 0.1255, 0.8044, 0.1542, 0.7556, 0.1632, 0.7179, 0.1166, 0.7763, 0.09508, 0.7556, 0.1632, 0.7763, 0.09508, 0.7997, 0.1255, 0.7613, 0.2135, 0.7556, 0.1632, 0.8086, 0.2142, 0.7635, 0.296, 0.7613, 0.2135, 0.8086, 0.2142, 0.7196, 0.2312, 0.7556, 0.1632, 0.7613, 0.2135, 0.7196, 0.2312, 0.7613, 0.2135, 0.7635, 0.296, 0.825, 0.7519, 0.8214, 0.7505, 0.8191, 0.685, 0.8406, 0.09408, 0.8565, 0.08347, 0.827, 0.1203, 0.8802, 0.04483, 0.9076, 0.1165, 0.8649, 0.1264, 0.8802, 0.04483, 0.8649, 0.1264, 0.8565, 0.08347, 0.359, 0.8266, 0.3662, 0.8335, 0.3619, 0.8405, 0.3566, 0.8103, 0.3662, 0.8335, 0.359, 0.8266, 0.3534, 0.7753, 0.3524, 0.7612, 0.3842, 0.7615, 0.375, 0.7983, 0.3662, 0.8335, 0.3566, 0.8103, 0.375, 0.7983, 0.3566, 0.8103, 0.3545, 0.7862, 0.3113, 0.08918, 0.2767, 0.07336, 0.3118, 0.06827, 0.3842, 0.7615, 0.3545, 0.7862, 0.3534, 0.7753, 0.5135, 0.7648, 0.5131, 0.7958, 0.5099, 0.7952, 0.2767, 0.07336, 0.3108, 0.003671, 0.3118, 0.06827, 0.2767, 0.07336, 0.3113, 0.08918, 0.3107, 0.09943, 0.9077, 0.0544, 0.9076, 0.1165, 0.8802, 0.04483, 0.3545, 0.7862, 0.3842, 0.7615, 0.375, 0.7983, 0.3116, 0.123, 0.2767, 0.07336, 0.3107, 0.09943, 0.2448, 0.04361, 0.3108, 0.003671, 0.2767, 0.07336, 0.3106, 0.142, 0.2767, 0.07336, 0.3116, 0.123, 0.9011, 0.00838, 0.9077, 0.0544, 0.8802, 0.04483, 0.5114, 0.7605, 0.5135, 0.7648, 0.5099, 0.7952, 0.9077, 0.0544, 0.9011, 0.00838, 0.908, 0.003076, 0.3106, 0.1681, 0.3095, 0.1914, 0.3106, 0.142, 0.8158, 0.9047, 0.8152, 0.9889, 0.8135, 0.8969, 0.2166, 0.002194, 0.3108, 0.003671, 0.2448, 0.04361, 0.239, 0.06757, 0.2448, 0.04361, 0.2767, 0.07336, 0.2166, 0.002194, 0.2448, 0.04361, 0.2156, 0.02618, 0.2767, 0.07336, 0.3106, 0.142, 0.239, 0.06757, 0.1784, 0.07042, 0.2448, 0.04361, 0.239, 0.06757, 0.2156, 0.02618, 0.2448, 0.04361, 0.1784, 0.07042, 0.1612, 0.02524, 0.2166, 0.002194, 0.2156, 0.02618, 0.1612, 0.02524, 0.2156, 0.02618, 0.1784, 0.07042, 0.3095, 0.1914, 0.1462, 0.1895, 0.3106, 0.142, 0.1462, 0.1895, 0.239, 0.06757, 0.3106, 0.142, 0.1462, 0.1895, 0.1784, 0.07042, 0.239, 0.06757, 0.09849, 0.06573, 0.1612, 0.02524, 0.1784, 0.07042, 0.8135, 0.8969, 0.8144, 0.7616, 0.8158, 0.9047, 0.09551, 0.02674, 0.2166, 0.002194, 0.1612, 0.02524, 0.07833, 0.002311, 0.2166, 0.002194, 0.09551, 0.02674, 0.09849, 0.06573, 0.09551, 0.02674, 0.1612, 0.02524, 0.04072, 0.1228, 0.1784, 0.07042, 0.1462, 0.1895, 0.1784, 0.07042, 0.04072, 0.1228, 0.09849, 0.06573, 0.06213, 0.04267, 0.09551, 0.02674, 0.09849, 0.06573, 0.04072, 0.1228, 0.1462, 0.1895, 0.003549, 0.189, 0.06213, 0.04267, 0.09849, 0.06573, 0.05066, 0.06965, 0.07833, 0.002311, 0.09551, 0.02674, 0.06213, 0.04267, 0.003082, 0.1438, 0.04072, 0.1228, 0.003549, 0.189, 0.004041, 0.001944, 0.07833, 0.002311, 0.06213, 0.04267, 0.003797, 0.06916, 0.06213, 0.04267, 0.05066, 0.06965, 0.7194, 0.05449, 0.7125, 0.01244, 0.7193, 0.002808, 0.7194, 0.05449, 0.7193, 0.002808, 0.7397, 0.03278, 0.05066, 0.06965, 0.09849, 0.06573, 0.04072, 0.1228, 0.7397, 0.03278, 0.7597, 0.06689, 0.7194, 0.05449, 0.4318, 0.7675, 0.4646, 0.7858, 0.4412, 0.7897, 0.04072, 0.1228, 0.003082, 0.1438, 0.002154, 0.1259, 0.003482, 0.08963, 0.05066, 0.06965, 0.04072, 0.1228, 0.003549, 0.189, 0.002479, 0.1693, 0.003082, 0.1438, 0.7179, 0.1166, 0.7194, 0.05449, 0.7597, 0.06689, 0.002826, 0.1021, 0.003482, 0.08963, 0.04072, 0.1228, 0.4412, 0.7897, 0.4636, 0.8141, 0.452, 0.8224, 0.4318, 0.7675, 0.4653, 0.7758, 0.4646, 0.7858, 0.5024, 0.7601, 0.5059, 0.76, 0.5056, 0.7935, 0.004041, 0.001944, 0.06213, 0.04267, 0.003797, 0.06916, 0.04072, 0.1228, 0.002154, 0.1259, 0.002826, 0.1021, 0.4318, 0.7675, 0.4652, 0.7603, 0.4653, 0.7758, 0.7179, 0.1166, 0.7597, 0.06689, 0.7763, 0.09508, 0.452, 0.8224, 0.4614, 0.8314, 0.4587, 0.8378, 0.4636, 0.8141, 0.4614, 0.8314, 0.452, 0.8224, 0.4646, 0.7858, 0.4636, 0.8141, 0.4412, 0.7897, 0.003797, 0.06916, 0.05066, 0.06965, 0.003482, 0.08963, 0.7775, 0.08162, 0.7862, 0.09521, 0.7763, 0.09508, 0.7997, 0.1255, 0.7763, 0.09508, 0.7862, 0.09521, 0.8189, 0.8248, 0.8201, 0.7607, 0.8227, 0.8268])
me_mesh_0.materials.append(mat_material_0)
me_mesh_0.update()
me_mesh_0.normals_split_custom_set([tuple(v) for v in zip(*[iter([-0.9821, 0.1877, -0.01518, -0.9867, 0.1602, -0.02802, -0.9992, -0.008028, -0.03994, -0.9867, 0.1602, -0.02802, -0.9712, 0.005037, -0.2384, -0.9992, -0.008028, -0.03994, -0.9867, 0.1602, -0.02802, -0.7059, 0.6479, -0.2863, -0.9712, 0.005037, -0.2384, -0.9712, 0.005037, -0.2384, -0.7059, 0.6479, -0.2863, -0.8266, 0.01516, -0.5625, -0.6879, 0.7253, -0.02697, -0.7059, 0.6479, -0.2863, -0.9867, 0.1602, -0.02802, -0.9821, 0.1877, -0.01518, -0.6879, 0.7253, -0.02697, -0.9867, 0.1602, -0.02802, -0.4085, 0.5109, -0.7564, -0.8266, 0.01516, -0.5625, -0.7059, 0.6479, -0.2863, -0.8266, 0.01516, -0.5625, -0.9349, 0.05638, -0.3504, -0.6547, 0.05283, -0.7541, -0.4727, -0.08395, -0.8772, -0.8266, 0.01516, -0.5625, -0.4085, 0.5109, -0.7564, -0.4727, -0.08395, -0.8772, -0.9349, 0.05638, -0.3504, -0.8266, 0.01516, -0.5625, -0.6879, 0.7253, -0.02697, -0.1335, 0.9891, -0.06195, -0.7059, 0.6479, -0.2863, -0.01488, -0.002014, -0.9999, -0.4727, -0.08395, -0.8772, -0.4085, 0.5109, -0.7564, -0.7059, 0.6479, -0.2863, -0.03408, 0.9479, -0.3167, -0.4085, 0.5109, -0.7564, -0.03408, 0.9479, -0.3167, -0.06009, 0.5205, -0.8517, -0.4085, 0.5109, -0.7564, -0.7059, 0.6479, -0.2863, -0.1335, 0.9891, -0.06195, -0.03408, 0.9479, -0.3167, -0.07405, 0.9972, -0.006904, -0.1335, 0.9891, -0.06195, -0.6467, 0.7627, 0.003393, -0.06009, 0.5205, -0.8517, -0.01488, -0.002014, -0.9999, -0.4085, 0.5109, -0.7564, -0.07405, 0.9972, -0.006904, -0.03408, 0.9479, -0.3167, -0.1335, 0.9891, -0.06195, -0.03408, 0.9479, -0.3167, 0.01348, 0.5164, -0.8562, -0.06009, 0.5205, -0.8517, 0.01348, 0.5164, -0.8562, -0.03408, 0.9479, -0.3167, 0.04508, 0.966, -0.2546, 0.01348, 0.5164, -0.8562, -0.01488, -0.002014, -0.9999, -0.06009, 0.5205, -0.8517, 5.605e-05, 0.9998, 0.01746, 0.06622, 0.9977, -0.01312, -0.07405, 0.9972, -0.006904, 0.01348, 0.5164, -0.8562, 0.008678, 0.001637, -1.0, -0.01488, -0.002014, -0.9999, -0.07405, 0.9972, -0.006904, 0.04508, 0.966, -0.2546, -0.03408, 0.9479, -0.3167, -0.07405, 0.9972, -0.006904, 0.06622, 0.9977, -0.01312, 0.04508, 0.966, -0.2546, 0.04508, 0.966, -0.2546, 0.504, 0.5754, -0.6441, 0.01348, 0.5164, -0.8562, 0.06622, 0.9977, -0.01312, 0.1715, 0.9851, -0.01458, 0.04508, 0.966, -0.2546, 0.4409, -0.03772, -0.8968, 0.008678, 0.001637, -1.0, 0.01348, 0.5164, -0.8562, 0.1715, 0.9851, -0.01458, 0.504, 0.5754, -0.6441, 0.04508, 0.966, -0.2546, 0.504, 0.5754, -0.6441, 0.4409, -0.03772, -0.8968, 0.01348, 0.5164, -0.8562, 0.4409, -0.03772, -0.8968, 0.5215, 0.2116, -0.8266, 0.008678, 0.001637, -1.0, 0.1715, 0.9851, -0.01458, 0.7699, 0.63, -0.102, 0.504, 0.5754, -0.6441, 0.4409, -0.03772, -0.8968, 0.9386, -0.03563, -0.343, 0.5215, 0.2116, -0.8266, 0.1715, 0.9851, -0.01458, 0.6798, 0.7331, -0.01931, 0.7699, 0.63, -0.102, 0.8815, 0.03708, -0.4707, 0.4409, -0.03772, -0.8968, 0.504, 0.5754, -0.6441, 0.9386, -0.03563, -0.343, 0.4409, -0.03772, -0.8968, 0.8815, 0.03708, -0.4707, 0.504, 0.5754, -0.6441, 0.7699, 0.63, -0.102, 0.8815, 0.03708, -0.4707, 0.7699, 0.63, -0.102, 0.6798, 0.7331, -0.01931, 0.987, 0.1589, -0.02311, 0.9386, -0.03563, -0.343, 0.8815, 0.03708, -0.4707, 0.9231, 0.01898, -0.3842, 0.8815, 0.03708, -0.4707, 0.7699, 0.63, -0.102, 0.9231, 0.01898, -0.3842, 0.987, 0.1589, -0.02311, 0.9994, 0.002016, -0.03577, 0.9231, 0.01898, -0.3842, 0.7699, 0.63, -0.102, 0.987, 0.1589, -0.02311, 0.9231, 0.01898, -0.3842, -1.0, 0.004629, -0.002371, -0.9849, 0.1723, 0.01397, -0.9821, 0.1877, -0.01518, -0.9821, 0.1877, -0.01518, -0.9992, -0.008028, -0.03994, -1.0, 0.004629, -0.002371, -0.9968, 0.006632, 0.07962, -0.9849, 0.1723, 0.01397, -1.0, 0.004629, -0.002371, -0.9821, 0.1877, -0.01518, -0.9849, 0.1723, 0.01397, -0.6467, 0.7627, 0.003393, -0.6342, 0.773, 0.0148, -0.6467, 0.7627, 0.003393, -0.9849, 0.1723, 0.01397, -0.6467, 0.7627, 0.003393, -0.6879, 0.7253, -0.02697, -0.9821, 0.1877, -0.01518, -0.6879, 0.7253, -0.02697, -0.6467, 0.7627, 0.003393, -0.1335, 0.9891, -0.06195, -0.06019, 0.998, 0.02123, -0.6467, 0.7627, 0.003393, -0.6342, 0.773, 0.0148, -0.06019, 0.998, 0.02123, -0.07405, 0.9972, -0.006904, -0.6467, 0.7627, 0.003393, -0.06019, 0.998, 0.02123, 5.605e-05, 0.9998, 0.01746, -0.07405, 0.9972, -0.006904, -0.06019, 0.998, 0.02123, -0.006483, 0.9998, 0.0179, 5.605e-05, 0.9998, 0.01746, -0.006483, 0.9998, 0.0179, 0.005423, 0.9994, 0.03329, 5.605e-05, 0.9998, 0.01746, 0.005423, 0.9994, 0.03329, 0.00421, 0.9998, 0.02119, 5.605e-05, 0.9998, 0.01746, 0.00421, 0.9998, 0.02119, 0.06622, 0.9977, -0.01312, 5.605e-05, 0.9998, 0.01746, 0.005423, 0.9994, 0.03329, -0.001474, 0.9995, 0.03267, 0.00421, 0.9998, 0.02119, -0.001474, 0.9995, 0.03267, 0.07308, 0.9972, 0.01831, 0.00421, 0.9998, 0.02119, 0.00421, 0.9998, 0.02119, 0.07308, 0.9972, 0.01831, 0.06622, 0.9977, -0.01312, 0.07308, 0.9972, 0.01831, 0.1715, 0.9851, -0.01458, 0.06622, 0.9977, -0.01312, 0.05475, 0.998, 0.03121, 0.6434, 0.7655, 0.01257, 0.07308, 0.9972, 0.01831, 0.07308, 0.9972, 0.01831, 0.6434, 0.7655, 0.01257, 0.1715, 0.9851, -0.01458, 0.1715, 0.9851, -0.01458, 0.6434, 0.7655, 0.01257, 0.6798, 0.7331, -0.01931, 0.6434, 0.7655, 0.01257, 0.6592, 0.7495, 0.05992, 0.9858, 0.166, 0.02641, 0.6798, 0.7331, -0.01931, 0.6434, 0.7655, 0.01257, 0.9807, 0.1957, -0.003271, 0.987, 0.1589, -0.02311, 0.6798, 0.7331, -0.01931, 0.9807, 0.1957, -0.003271, 0.6434, 0.7655, 0.01257, 0.9858, 0.166, 0.02641, 0.9807, 0.1957, -0.003271, 0.987, 0.1589, -0.02311, 1.0, -0.0007616, -0.003089, 0.9994, 0.002016, -0.03577, 0.987, 0.1589, -0.02311, 0.9807, 0.1957, -0.003271, 1.0, -0.0007616, -0.003089, 0.9807, 0.1957, -0.003271, 0.9858, 0.166, 0.02641, 1.0, -0.0007616, -0.003089, 0.9858, 0.166, 0.02641, 0.9973, 0.004342, 0.07376, 1.0, -0.0007616, -0.003089, -0.9872, 0.1366, 0.08209, -0.9849, 0.1723, 0.01397, -0.9968, 0.006632, 0.07962, -0.9872, 0.1366, 0.08209, -0.653, 0.7542, 0.06891, -0.9849, 0.1723, 0.01397, -0.9775, -0.005848, 0.2109, -0.9872, 0.1366, 0.08209, -0.9968, 0.006632, 0.07962, -0.653, 0.7542, 0.06891, -0.9872, 0.1366, 0.08209, -0.9869, 0.01703, 0.1603, -0.9869, 0.01703, 0.1603, -0.9872, 0.1366, 0.08209, -0.9775, -0.005848, 0.2109, -0.9849, 0.1723, 0.01397, -0.653, 0.7542, 0.06891, -0.6342, 0.773, 0.0148, -0.6835, 0.7222, 0.1064, -0.653, 0.7542, 0.06891, -0.9869, 0.01703, 0.1603, -0.6968, 0.6584, 0.2847, -0.6835, 0.7222, 0.1064, -0.9869, 0.01703, 0.1603, -0.6835, 0.7222, 0.1064, -0.05632, 0.9857, 0.1588, -0.653, 0.7542, 0.06891, -0.6968, 0.6584, 0.2847, -0.03353, 0.9268, 0.374, -0.6835, 0.7222, 0.1064, -0.05659, 0.9979, 0.03302, -0.6342, 0.773, 0.0148, -0.653, 0.7542, 0.06891, -0.03353, 0.9268, 0.374, -0.05632, 0.9857, 0.1588, -0.6835, 0.7222, 0.1064, -0.653, 0.7542, 0.06891, -0.04486, 0.9921, 0.1175, -0.05659, 0.9979, 0.03302, -0.6342, 0.773, 0.0148, -0.05659, 0.9979, 0.03302, -0.06019, 0.998, 0.02123, -0.05632, 0.9857, 0.1588, -0.04486, 0.9921, 0.1175, -0.653, 0.7542, 0.06891, -0.05659, 0.9979, 0.03302, -0.006483, 0.9998, 0.0179, -0.06019, 0.998, 0.02123, -0.04486, 0.9921, 0.1175, -0.000641, 0.9949, 0.1006, -0.05659, 0.9979, 0.03302, -0.05632, 0.9857, 0.1588, -0.01492, 0.9883, 0.1517, -0.04486, 0.9921, 0.1175, -0.03353, 0.9268, 0.374, -0.01492, 0.9883, 0.1517, -0.05632, 0.9857, 0.1588, -0.05659, 0.9979, 0.03302, 0.005423, 0.9994, 0.03329, -0.006483, 0.9998, 0.0179, -0.05659, 0.9979, 0.03302, -0.000641, 0.9949, 0.1006, 0.005423, 0.9994, 0.03329, -0.04486, 0.9921, 0.1175, -0.01492, 0.9883, 0.1517, -0.000641, 0.9949, 0.1006, -0.03353, 0.9268, 0.374, -0.002899, 0.9327, 0.3607, -0.01492, 0.9883, 0.1517, -0.000641, 0.9949, 0.1006, -0.001854, 0.9951, 0.09904, 0.005423, 0.9994, 0.03329, -0.01492, 0.9883, 0.1517, -0.001854, 0.9951, 0.09904, -0.000641, 0.9949, 0.1006, -0.01492, 0.9883, 0.1517, -0.008745, 0.9884, 0.1518, -0.001854, 0.9951, 0.09904, -0.01492, 0.9883, 0.1517, -0.002899, 0.9327, 0.3607, -0.008745, 0.9884, 0.1518, -0.008745, 0.9884, 0.1518, 0.01942, 0.9863, 0.1639, -0.001854, 0.9951, 0.09904, -0.001854, 0.9951, 0.09904, -0.001474, 0.9995, 0.03267, 0.005423, 0.9994, 0.03329, -0.002899, 0.9327, 0.3607, 0.01942, 0.9863, 0.1639, -0.008745, 0.9884, 0.1518, -0.002899, 0.9327, 0.3607, 0.02453, 0.9354, 0.3527, 0.01942, 0.9863, 0.1639, 0.01942, 0.9863, 0.1639, 0.04316, 0.9934, 0.1059, -0.001854, 0.9951, 0.09904, 0.04316, 0.9934, 0.1059, -0.001474, 0.9995, 0.03267, -0.001854, 0.9951, 0.09904, 0.05475, 0.998, 0.03121, -0.001474, 0.9995, 0.03267, 0.04316, 0.9934, 0.1059, -0.001474, 0.9995, 0.03267, 0.05475, 0.998, 0.03121, 0.07308, 0.9972, 0.01831, 0.01942, 0.9863, 0.1639, 0.6377, 0.7633, 0.1038, 0.04316, 0.9934, 0.1059, 0.02453, 0.9354, 0.3527, 0.6377, 0.7633, 0.1038, 0.01942, 0.9863, 0.1639, 0.6377, 0.7633, 0.1038, 0.6592, 0.7495, 0.05992, 0.04316, 0.9934, 0.1059, 0.04316, 0.9934, 0.1059, 0.6592, 0.7495, 0.05992, 0.05475, 0.998, 0.03121, 0.05475, 0.998, 0.03121, 0.6592, 0.7495, 0.05992, 0.6434, 0.7655, 0.01257, 0.02453, 0.9354, 0.3527, 0.6737, 0.6672, 0.3177, 0.6377, 0.7633, 0.1038, 0.6377, 0.7633, 0.1038, 0.9917, 0.09509, 0.08697, 0.6592, 0.7495, 0.05992, 0.6737, 0.6672, 0.3177, 0.9917, 0.09509, 0.08697, 0.6377, 0.7633, 0.1038, 0.9917, 0.09509, 0.08697, 0.9755, -0.0503, 0.2142, 0.978, -0.01435, 0.208, 0.9917, 0.09509, 0.08697, 0.6737, 0.6672, 0.3177, 0.9755, -0.0503, 0.2142, 0.9917, 0.09509, 0.08697, 0.978, -0.01435, 0.208, 0.9913, -0.07861, 0.1052, 0.9858, 0.166, 0.02641, 0.6592, 0.7495, 0.05992, 0.9917, 0.09509, 0.08697, 0.9973, 0.004342, 0.07376, 0.9917, 0.09509, 0.08697, 0.9913, -0.07861, 0.1052, 0.9858, 0.166, 0.02641, 0.9917, 0.09509, 0.08697, 0.9973, 0.004342, 0.07376, -0.9448, 0.2258, 0.2374, -0.6968, 0.6584, 0.2847, -0.8328, -0.5396, -0.124, -0.8328, -0.5396, -0.124, -0.9907, 0.1362, -0.005597, -0.9448, 0.2258, 0.2374, -0.8328, -0.5396, -0.124, -0.9728, 0.1926, 0.129, -0.9907, 0.1362, -0.005597, -0.9728, 0.1926, 0.129, -0.8328, -0.5396, -0.124, -0.9481, -0.137, 0.2869, -0.9481, -0.137, 0.2869, -0.9918, -0.02114, 0.1262, -0.02779, 0.8272, 0.5613, -0.6517, 0.5611, -0.5104, -0.02779, 0.8272, 0.5613, -0.9918, -0.02114, 0.1262, -0.8328, -0.5396, -0.124, -0.9869, 0.01703, 0.1603, -0.9775, -0.005848, 0.2109, -0.8328, -0.5396, -0.124, -0.6968, 0.6584, 0.2847, -0.9869, 0.01703, 0.1603, -0.8328, -0.5396, -0.124, -0.6838, -0.7189, -0.1249, -0.9481, -0.137, 0.2869, -0.6517, 0.5611, -0.5104, -0.02034, 0.9565, 0.2909, -0.02779, 0.8272, 0.5613, -0.03353, 0.9268, 0.374, -0.6968, 0.6584, 0.2847, -0.9448, 0.2258, 0.2374, -0.6573, 0.001577, 0.7536, -0.02034, 0.9565, 0.2909, -0.6517, 0.5611, -0.5104, -0.03353, 0.9268, 0.374, -0.9448, 0.2258, 0.2374, -0.9907, 0.1362, -0.005597, -0.03353, 0.9268, 0.374, -0.9907, 0.1362, -0.005597, -0.9728, 0.1926, 0.129, -0.9481, -0.137, 0.2869, -0.02779, 0.8272, 0.5613, -0.9728, 0.1926, 0.129, -0.8328, -0.5396, -0.124, -0.9775, -0.005848, 0.2109, -0.9505, -0.0005524, 0.3107, -0.9918, -0.02114, 0.1262, -0.9481, -0.137, 0.2869, -0.7523, -0.4266, -0.502, -0.9918, -0.02114, 0.1262, -0.7523, -0.4266, -0.502, -0.6517, 0.5611, -0.5104, -0.6838, -0.7189, -0.1249, -0.7523, -0.4266, -0.502, -0.9481, -0.137, 0.2869, -0.8328, -0.5396, -0.124, -0.9505, -0.0005524, 0.3107, -0.6838, -0.7189, -0.1249, -0.03353, 0.9268, 0.374, -0.9728, 0.1926, 0.129, -0.02779, 0.8272, 0.5613, -0.9505, -0.0005524, 0.3107, -0.7523, -0.4266, -0.502, -0.6838, -0.7189, -0.1249, -0.6573, 0.001577, 0.7536, -0.01458, 0.9995, 0.02778, -0.02034, 0.9565, 0.2909, -0.6573, 0.001577, 0.7536, -0.004298, 0.6011, 0.7992, -0.01458, 0.9995, 0.02778, -0.009423, 0.9589, 0.2835, -0.02779, 0.8272, 0.5613, -0.02034, 0.9565, 0.2909, -0.02034, 0.9565, 0.2909, -0.01458, 0.9995, 0.02778, -0.009423, 0.9589, 0.2835, -0.009423, 0.9589, 0.2835, -0.03353, 0.9268, 0.374, -0.02779, 0.8272, 0.5613, -0.002899, 0.9327, 0.3607, -0.03353, 0.9268, 0.374, -0.009423, 0.9589, 0.2835, -0.01458, 0.9995, 0.02778, -0.001903, 0.9575, 0.2883, -0.009423, 0.9589, 0.2835, -0.004298, 0.6011, 0.7992, 0.004396, 0.9984, 0.05631, -0.01458, 0.9995, 0.02778, -0.01458, 0.9995, 0.02778, 0.004396, 0.9984, 0.05631, -0.001903, 0.9575, 0.2883, -0.009423, 0.9589, 0.2835, -0.001903, 0.9575, 0.2883, -0.002899, 0.9327, 0.3607, -0.004298, 0.6011, 0.7992, 0.1727, 0.001208, 0.985, 0.004396, 0.9984, 0.05631, -0.001903, 0.9575, 0.2883, 0.004396, 0.9984, 0.05631, 0.005872, 0.9578, 0.2874, 0.02377, 0.8359, 0.5484, -0.002899, 0.9327, 0.3607, -0.001903, 0.9575, 0.2883, 0.1727, 0.001208, 0.985, 0.01035, 0.9981, 0.06103, 0.004396, 0.9984, 0.05631, 0.01035, 0.9981, 0.06103, 0.005872, 0.9578, 0.2874, 0.004396, 0.9984, 0.05631, -0.001903, 0.9575, 0.2883, 0.005872, 0.9578, 0.2874, 0.02377, 0.8359, 0.5484, -0.002899, 0.9327, 0.3607, 0.02377, 0.8359, 0.5484, 0.02453, 0.9354, 0.3527, 0.01035, 0.9981, 0.06103, 0.01113, 0.9994, 0.03407, 0.005872, 0.9578, 0.2874, 0.1727, 0.001208, 0.985, 0.01113, 0.9994, 0.03407, 0.01035, 0.9981, 0.06103, 0.02377, 0.8359, 0.5484, 0.005872, 0.9578, 0.2874, 0.676, 0.6103, 0.4131, -0.08935, 0.9108, 0.403, 0.676, 0.6103, 0.4131, 0.005872, 0.9578, 0.2874, 0.01113, 0.9994, 0.03407, 0.01346, 0.9573, 0.2889, 0.005872, 0.9578, 0.2874, -0.08935, 0.9108, 0.403, 0.005872, 0.9578, 0.2874, 0.01346, 0.9573, 0.2889, 0.1727, 0.001208, 0.985, 0.6022, 0.002485, 0.7983, 0.01113, 0.9994, 0.03407, 0.6022, 0.002485, 0.7983, 0.6749, 0.4996, -0.5431, 0.01113, 0.9994, 0.03407, 0.02377, 0.8359, 0.5484, 0.676, 0.6103, 0.4131, 0.9757, 0.07641, 0.2053, 0.7223, -0.677, -0.1412, 0.7233, -0.6578, -0.2103, 0.9541, -0.00344, 0.2996, 0.676, 0.6103, 0.4131, -0.08935, 0.9108, 0.403, 0.9793, -0.03924, 0.1985, 0.7233, -0.6578, -0.2103, 0.6749, 0.4996, -0.5431, 0.764, 0.07603, -0.6407, 0.9793, -0.03924, 0.1985, -0.08935, 0.9108, 0.403, 0.01346, 0.9573, 0.2889, 0.01113, 0.9994, 0.03407, 0.6749, 0.4996, -0.5431, 0.01346, 0.9573, 0.2889, 0.8809, -0.468, -0.07117, 0.7223, -0.677, -0.1412, 0.9541, -0.00344, 0.2996, 0.9379, 0.2834, 0.2, 0.02453, 0.9354, 0.3527, 0.02377, 0.8359, 0.5484, 0.6881, -0.6273, -0.3648, 0.676, 0.6103, 0.4131, 0.9793, -0.03924, 0.1985, 0.9755, -0.0503, 0.2142, 0.8809, -0.468, -0.07117, 0.9541, -0.00344, 0.2996, 0.6737, 0.6672, 0.3177, 0.02453, 0.9354, 0.3527, 0.9379, 0.2834, 0.2, 0.6881, -0.6273, -0.3648, 0.7233, -0.6578, -0.2103, 0.7223, -0.677, -0.1412, 0.6749, 0.4996, -0.5431, 0.7233, -0.6578, -0.2103, 0.9793, -0.03924, 0.1985, 0.6881, -0.6273, -0.3648, 0.9793, -0.03924, 0.1985, 0.7233, -0.6578, -0.2103, 0.9755, -0.0503, 0.2142, 0.9541, -0.00344, 0.2996, 0.978, -0.01435, 0.208, 0.9379, 0.2834, 0.2, 0.02377, 0.8359, 0.5484, 0.9757, 0.07641, 0.2053, 0.9757, 0.07641, 0.2053, 0.7223, -0.677, -0.1412, 0.8809, -0.468, -0.07117, 0.01346, 0.9573, 0.2889, 0.6749, 0.4996, -0.5431, 0.9793, -0.03924, 0.1985, 0.6737, 0.6672, 0.3177, 0.8809, -0.468, -0.07117, 0.9755, -0.0503, 0.2142, 0.8809, -0.468, -0.07117, 0.6737, 0.6672, 0.3177, 0.9379, 0.2834, 0.2, 0.6881, -0.6273, -0.3648, 0.7223, -0.677, -0.1412, 0.9757, 0.07641, 0.2053, 0.9379, 0.2834, 0.2, 0.9757, 0.07641, 0.2053, 0.8809, -0.468, -0.07117, 0.6881, -0.6273, -0.3648, 0.9757, 0.07641, 0.2053, 0.676, 0.6103, 0.4131, -0.9992, -0.008028, -0.03994, -0.9712, 0.005037, -0.2384, -0.828, -0.5383, -0.1566, -0.9992, -0.008028, -0.03994, -0.828, -0.5383, -0.1566, -0.9884, -0.1482, -0.03422, -0.9712, 0.005037, -0.2384, -0.8266, 0.01516, -0.5625, -0.6547, 0.05283, -0.7541, -0.6547, 0.05283, -0.7541, -0.828, -0.5383, -0.1566, -0.9712, 0.005037, -0.2384, -0.9884, -0.1482, -0.03422, -0.828, -0.5383, -0.1566, -0.6793, -0.7337, -0.01871, -0.6547, 0.05283, -0.7541, -0.4158, -0.02321, -0.9092, -0.828, -0.5383, -0.1566, -0.4158, -0.02321, -0.9092, -0.6547, 0.05283, -0.7541, -0.9349, 0.05638, -0.3504, -0.828, -0.5383, -0.1566, -0.4158, -0.02321, -0.9092, -0.5376, -0.543, -0.6451, -0.9349, 0.05638, -0.3504, -0.4727, -0.08395, -0.8772, -0.4158, -0.02321, -0.9092, -0.6793, -0.7337, -0.01871, -0.828, -0.5383, -0.1566, -0.5376, -0.543, -0.6451, -0.4727, -0.08395, -0.8772, -0.01488, -0.002014, -0.9999, -0.4158, -0.02321, -0.9092, -0.1362, -0.9889, -0.05954, -0.6793, -0.7337, -0.01871, -0.5376, -0.543, -0.6451, -0.4158, -0.02321, -0.9092, -0.01969, -0.502, -0.8646, -0.5376, -0.543, -0.6451, -0.0312, -0.9602, -0.2776, -0.1362, -0.9889, -0.05954, -0.5376, -0.543, -0.6451, -0.06543, -0.9978, -0.0142, -0.1724, -0.985, -0.003088, -0.1362, -0.9889, -0.05954, -0.01488, -0.002014, -0.9999, -0.01969, -0.502, -0.8646, -0.4158, -0.02321, -0.9092, -0.5376, -0.543, -0.6451, -0.01969, -0.502, -0.8646, -0.0312, -0.9602, -0.2776, -0.0312, -0.9602, -0.2776, -0.06543, -0.9978, -0.0142, -0.1362, -0.9889, -0.05954, -0.0312, -0.9602, -0.2776, -0.01969, -0.502, -0.8646, 0.05906, -0.9494, -0.3085, 0.01038, -0.4921, -0.8705, 0.05906, -0.9494, -0.3085, -0.01969, -0.502, -0.8646, 0.06157, -0.998, -0.01182, 0.0003939, -0.9999, 0.01238, -0.06543, -0.9978, -0.0142, 0.05906, -0.9494, -0.3085, -0.06543, -0.9978, -0.0142, -0.0312, -0.9602, -0.2776, 0.008678, 0.001637, -1.0, -0.01969, -0.502, -0.8646, -0.01488, -0.002014, -0.9999, 0.06157, -0.998, -0.01182, -0.06543, -0.9978, -0.0142, 0.05906, -0.9494, -0.3085, 0.008678, 0.001637, -1.0, 0.01038, -0.4921, -0.8705, -0.01969, -0.502, -0.8646, 0.008678, 0.001637, -1.0, 0.3948, -0.4264, -0.8138, 0.01038, -0.4921, -0.8705, 0.01038, -0.4921, -0.8705, 0.3948, -0.4264, -0.8138, 0.05906, -0.9494, -0.3085, 0.1675, -0.9857, -0.0166, 0.06157, -0.998, -0.01182, 0.05906, -0.9494, -0.3085, 0.6377, -0.6737, -0.3734, 0.1675, -0.9857, -0.0166, 0.05906, -0.9494, -0.3085, 0.5215, 0.2116, -0.8266, 0.3948, -0.4264, -0.8138, 0.008678, 0.001637, -1.0, 0.6377, -0.6737, -0.3734, 0.05906, -0.9494, -0.3085, 0.3948, -0.4264, -0.8138, 0.8065, -0.584, -0.09205, 0.1675, -0.9857, -0.0166, 0.6377, -0.6737, -0.3734, 0.9099, 0.3813, -0.1636, 0.5215, 0.2116, -0.8266, 0.9386, -0.03563, -0.343, 0.6793, -0.7337, -0.01639, 0.1675, -0.9857, -0.0166, 0.8065, -0.584, -0.09205, 0.6665, -0.7455, -0.003354, 0.1675, -0.9857, -0.0166, 0.6793, -0.7337, -0.01639, 0.9231, 0.01898, -0.3842, 0.5215, 0.2116, -0.8266, 0.9099, 0.3813, -0.1636, 0.9231, 0.01898, -0.3842, 0.3948, -0.4264, -0.8138, 0.5215, 0.2116, -0.8266, 0.6377, -0.6737, -0.3734, 0.3948, -0.4264, -0.8138, 0.9231, 0.01898, -0.3842, 0.9386, -0.03563, -0.343, 0.9231, 0.01898, -0.3842, 0.9099, 0.3813, -0.1636, 0.6793, -0.7337, -0.01639, 0.9863, -0.1636, -0.02283, 0.6665, -0.7455, -0.003354, 0.8065, -0.584, -0.09205, 0.6377, -0.6737, -0.3734, 0.9231, 0.01898, -0.3842, 0.6793, -0.7337, -0.01639, 0.8065, -0.584, -0.09205, 0.9863, -0.1636, -0.02283, 0.9863, -0.1636, -0.02283, 0.8065, -0.584, -0.09205, 0.9231, 0.01898, -0.3842, 0.9231, 0.01898, -0.3842, 0.9994, 0.002016, -0.03577, 0.9863, -0.1636, -0.02283, -0.9968, 0.006632, 0.07962, -1.0, 0.004629, -0.002371, -0.982, -0.1891, -0.0005309, -0.982, -0.1891, -0.0005309, -1.0, 0.004629, -0.002371, -0.9992, -0.008028, -0.03994, -0.9861, -0.1653, 0.01515, -0.9968, 0.006632, 0.07962, -0.982, -0.1891, -0.0005309, -0.982, -0.1891, -0.0005309, -0.9992, -0.008028, -0.03994, -0.9884, -0.1482, -0.03422, -0.982, -0.1891, -0.0005309, -0.9884, -0.1482, -0.03422, -0.6793, -0.7337, -0.01871, -0.9861, -0.1653, 0.01515, -0.982, -0.1891, -0.0005309, -0.6414, -0.7671, 0.01296, -0.982, -0.1891, -0.0005309, -0.6793, -0.7337, -0.01871, -0.6414, -0.7671, 0.01296, -0.1724, -0.985, -0.003088, -0.6414, -0.7671, 0.01296, -0.6793, -0.7337, -0.01871, -0.07202, -0.9972, 0.01887, -0.6414, -0.7671, 0.01296, -0.1724, -0.985, -0.003088, -0.05787, -0.9982, 0.01645, -0.6414, -0.7671, 0.01296, -0.07202, -0.9972, 0.01887, -0.1362, -0.9889, -0.05954, -0.1724, -0.985, -0.003088, -0.6793, -0.7337, -0.01871, -0.07202, -0.9972, 0.01887, -0.1724, -0.985, -0.003088, -0.06543, -0.9978, -0.0142, -0.07202, -0.9972, 0.01887, -0.06543, -0.9978, -0.0142, 0.0003939, -0.9999, 0.01238, -0.00669, -0.9996, 0.02792, -0.05787, -0.9982, 0.01645, -0.07202, -0.9972, 0.01887, -0.000777, -0.9997, 0.02523, -0.00669, -0.9996, 0.02792, -0.07202, -0.9972, 0.01887, -0.000777, -0.9997, 0.02523, -0.07202, -0.9972, 0.01887, 0.0003939, -0.9999, 0.01238, -0.01191, -0.9995, 0.02946, -0.00669, -0.9996, 0.02792, -0.000777, -0.9997, 0.02523, -0.000777, -0.9997, 0.02523, 0.0003939, -0.9999, 0.01238, 0.06157, -0.998, -0.01182, 0.06654, -0.9977, 0.01467, -0.000777, -0.9997, 0.02523, 0.06157, -0.998, -0.01182, -0.01059, -0.9994, 0.03172, -0.01191, -0.9995, 0.02946, -0.000777, -0.9997, 0.02523, -0.01059, -0.9994, 0.03172, -0.000777, -0.9997, 0.02523, 0.06654, -0.9977, 0.01467, 0.06654, -0.9977, 0.01467, 0.06157, -0.998, -0.01182, 0.1675, -0.9857, -0.0166, 0.6359, -0.7716, 0.01417, 0.04668, -0.9983, 0.03519, 0.06654, -0.9977, 0.01467, 0.1675, -0.9857, -0.0166, 0.6359, -0.7716, 0.01417, 0.06654, -0.9977, 0.01467, 0.6665, -0.7455, -0.003354, 0.6359, -0.7716, 0.01417, 0.1675, -0.9857, -0.0166, 0.9846, -0.1741, 0.01505, 0.6561, -0.7517, 0.06655, 0.6359, -0.7716, 0.01417, 0.6665, -0.7455, -0.003354, 0.9818, -0.19, -0.007329, 0.6359, -0.7716, 0.01417, 0.9863, -0.1636, -0.02283, 0.9818, -0.19, -0.007329, 0.6665, -0.7455, -0.003354, 0.9818, -0.19, -0.007329, 0.9846, -0.1741, 0.01505, 0.6359, -0.7716, 0.01417, 0.9818, -0.19, -0.007329, 0.9994, 0.002016, -0.03577, 1.0, -0.0007616, -0.003089, 0.9994, 0.002016, -0.03577, 0.9818, -0.19, -0.007329, 0.9863, -0.1636, -0.02283, 1.0, -0.0007616, -0.003089, 0.9846, -0.1741, 0.01505, 0.9818, -0.19, -0.007329, 1.0, -0.0007616, -0.003089, 0.9973, 0.004342, 0.07376, 0.9846, -0.1741, 0.01505, -0.9968, 0.006632, 0.07962, -0.9861, -0.1653, 0.01515, -0.9864, -0.1381, 0.08907, -0.9864, -0.1381, 0.08907, -0.9861, -0.1653, 0.01515, -0.6505, -0.7566, 0.06655, -0.9861, -0.1653, 0.01515, -0.6414, -0.7671, 0.01296, -0.6505, -0.7566, 0.06655, -0.9892, -0.01827, 0.1452, -0.9775, -0.005848, 0.2109, -0.9864, -0.1381, 0.08907, -0.9892, -0.01827, 0.1452, -0.9864, -0.1381, 0.08907, -0.6505, -0.7566, 0.06655, -0.9775, -0.005848, 0.2109, -0.9968, 0.006632, 0.07962, -0.9864, -0.1381, 0.08907, -0.6541, -0.6911, 0.3073, -0.9892, -0.01827, 0.1452, -0.6505, -0.7566, 0.06655, -0.9892, -0.01827, 0.1452, -0.6541, -0.6911, 0.3073, -0.9282, 0.3674, -0.05892, -0.6505, -0.7566, 0.06655, -0.6414, -0.7671, 0.01296, -0.04999, -0.9981, 0.03503, -0.05448, -0.9868, 0.1524, -0.6541, -0.6911, 0.3073, -0.6505, -0.7566, 0.06655, -0.05787, -0.9982, 0.01645, -0.04999, -0.9981, 0.03503, -0.6414, -0.7671, 0.01296, -0.04662, -0.9926, 0.1121, -0.05448, -0.9868, 0.1524, -0.6505, -0.7566, 0.06655, -0.04662, -0.9926, 0.1121, -0.6505, -0.7566, 0.06655, -0.04999, -0.9981, 0.03503, -0.00669, -0.9996, 0.02792, -0.04662, -0.9926, 0.1121, -0.04999, -0.9981, 0.03503, -0.008301, -0.9896, 0.1433, -0.05448, -0.9868, 0.1524, -0.04662, -0.9926, 0.1121, -0.6541, -0.6911, 0.3073, -0.05448, -0.9868, 0.1524, -0.003709, -0.9874, 0.1585, -0.008301, -0.9896, 0.1433, -0.04662, -0.9926, 0.1121, -0.002809, -0.9958, 0.09156, -0.002809, -0.9958, 0.09156, -0.04662, -0.9926, 0.1121, -0.00669, -0.9996, 0.02792, -0.00669, -0.9996, 0.02792, -0.04999, -0.9981, 0.03503, -0.05787, -0.9982, 0.01645, -0.003709, -0.9874, 0.1585, -0.05448, -0.9868, 0.1524, -0.008301, -0.9896, 0.1433, -0.01191, -0.9995, 0.02946, -0.002809, -0.9958, 0.09156, -0.00669, -0.9996, 0.02792, 0.003108, -0.9295, 0.3689, -0.6541, -0.6911, 0.3073, -0.003709, -0.9874, 0.1585, -0.003709, -0.9874, 0.1585, -0.008301, -0.9896, 0.1433, -0.002809, -0.9958, 0.09156, -0.01059, -0.9994, 0.03172, -0.002809, -0.9958, 0.09156, -0.01191, -0.9995, 0.02946, -0.003709, -0.9874, 0.1585, -0.002809, -0.9958, 0.09156, -0.004763, -0.9956, 0.09336, 0.02434, -0.9822, 0.1861, 0.003108, -0.9295, 0.3689, -0.003709, -0.9874, 0.1585, -0.004763, -0.9956, 0.09336, -0.002809, -0.9958, 0.09156, -0.01059, -0.9994, 0.03172, 0.004288, -0.9889, 0.1485, -0.003709, -0.9874, 0.1585, -0.004763, -0.9956, 0.09336, 0.004288, -0.9889, 0.1485, 0.02434, -0.9822, 0.1861, -0.003709, -0.9874, 0.1585, -0.004763, -0.9956, 0.09336, -0.01059, -0.9994, 0.03172, 0.04668, -0.9983, 0.03519, 0.04254, -0.9913, 0.1246, 0.004288, -0.9889, 0.1485, -0.004763, -0.9956, 0.09336, 0.02434, -0.9822, 0.1861, 0.004288, -0.9889, 0.1485, 0.04254, -0.9913, 0.1246, 0.04254, -0.9913, 0.1246, -0.004763, -0.9956, 0.09336, 0.04668, -0.9983, 0.03519, 0.04668, -0.9983, 0.03519, -0.01059, -0.9994, 0.03172, 0.06654, -0.9977, 0.01467, 0.02434, -0.9822, 0.1861, 0.6611, -0.6868, 0.302, 0.003108, -0.9295, 0.3689, 0.66, -0.7446, 0.09986, 0.02434, -0.9822, 0.1861, 0.04254, -0.9913, 0.1246, 0.6561, -0.7517, 0.06655, 0.04254, -0.9913, 0.1246, 0.04668, -0.9983, 0.03519, 0.6561, -0.7517, 0.06655, 0.04668, -0.9983, 0.03519, 0.6359, -0.7716, 0.01417, 0.6611, -0.6868, 0.302, 0.02434, -0.9822, 0.1861, 0.66, -0.7446, 0.09986, 0.66, -0.7446, 0.09986, 0.04254, -0.9913, 0.1246, 0.6561, -0.7517, 0.06655, 0.6561, -0.7517, 0.06655, 0.9913, -0.07861, 0.1052, 0.66, -0.7446, 0.09986, 0.9913, -0.07861, 0.1052, 0.6611, -0.6868, 0.302, 0.66, -0.7446, 0.09986, 0.9913, -0.07861, 0.1052, 0.978, -0.01435, 0.208, 0.9878, 0.1557, 2.289e-05, 0.9913, -0.07861, 0.1052, 0.9878, 0.1557, 2.289e-05, 0.6611, -0.6868, 0.302, 0.9847, -0.1499, 0.08936, 0.9913, -0.07861, 0.1052, 0.6561, -0.7517, 0.06655, 0.9846, -0.1741, 0.01505, 0.9847, -0.1499, 0.08936, 0.6561, -0.7517, 0.06655, 0.9973, 0.004342, 0.07376, 0.9913, -0.07861, 0.1052, 0.9847, -0.1499, 0.08936, 0.9973, 0.004342, 0.07376, 0.9847, -0.1499, 0.08936, 0.9846, -0.1741, 0.01505, -0.6517, 0.5611, -0.5104, -0.6511, -0.5683, -0.5031, -0.6573, 0.001577, 0.7536, -0.9829, 0.1394, -0.1199, -0.9282, 0.3674, -0.05892, -0.6541, -0.6911, 0.3073, -0.7464, 0.6556, -0.1141, -0.9775, -0.005848, 0.2109, -0.9892, -0.01827, 0.1452, -0.7464, 0.6556, -0.1141, -0.9892, -0.01827, 0.1452, -0.9282, 0.3674, -0.05892, -0.8852, -0.421, 0.1981, -0.9282, 0.3674, -0.05892, -0.9829, 0.1394, -0.1199, -0.9666, 0.05445, 0.2504, -0.9282, 0.3674, -0.05892, -0.8852, -0.421, 0.1981, -0.999, -0.04178, 0.01349, -0.6511, -0.5683, -0.5031, -0.7466, 0.3638, -0.557, -0.7464, 0.6556, -0.1141, -0.9282, 0.3674, -0.05892, -0.9666, 0.05445, 0.2504, -0.7464, 0.6556, -0.1141, -0.9666, 0.05445, 0.2504, -0.9644, 0.07425, 0.2537, -0.999, -0.04178, 0.01349, -0.02056, -0.9545, 0.2975, -0.6511, -0.5683, -0.5031, -0.7466, 0.3638, -0.557, -0.9644, 0.07425, 0.2537, -0.999, -0.04178, 0.01349, -0.7466, 0.3638, -0.557, -0.6511, -0.5683, -0.5031, -0.6517, 0.5611, -0.5104, -0.02056, -0.9545, 0.2975, -0.6573, 0.001577, 0.7536, -0.6511, -0.5683, -0.5031, -0.02056, -0.9545, 0.2975, -0.999, -0.04178, 0.01349, -0.9644, 0.07425, 0.2537, -0.9505, -0.0005524, 0.3107, -0.9775, -0.005848, 0.2109, -0.7464, 0.6556, -0.1141, -0.9644, 0.07425, 0.2537, -0.7466, 0.3638, -0.557, -0.7464, 0.6556, -0.1141, -0.9666, 0.05445, 0.2504, -0.02056, -0.9545, 0.2975, -0.9644, 0.07425, 0.2537, -0.01618, -0.9997, 0.01884, -0.6573, 0.001577, 0.7536, -0.02056, -0.9545, 0.2975, -0.8852, -0.421, 0.1981, -0.02056, -0.9545, 0.2975, -0.9666, 0.05445, 0.2504, -0.7466, 0.3638, -0.557, -0.9505, -0.0005524, 0.3107, -0.7464, 0.6556, -0.1141, -0.7523, -0.4266, -0.502, -0.7466, 0.3638, -0.557, -0.6517, 0.5611, -0.5104, -0.9505, -0.0005524, 0.3107, -0.7466, 0.3638, -0.557, -0.7523, -0.4266, -0.502, -0.9829, 0.1394, -0.1199, -0.6541, -0.6911, 0.3073, -0.8852, -0.421, 0.1981, -0.004298, 0.6011, 0.7992, -0.6573, 0.001577, 0.7536, -0.01165, -0.7711, 0.6366, -0.01165, -0.7711, 0.6366, -0.6573, 0.001577, 0.7536, -0.01618, -0.9997, 0.01884, -0.009226, -0.9595, 0.2814, -0.01618, -0.9997, 0.01884, -0.02056, -0.9545, 0.2975, -0.01165, -0.7711, 0.6366, -0.01618, -0.9997, 0.01884, -0.01663, -0.9991, 0.03876, -0.02056, -0.9545, 0.2975, -0.8852, -0.421, 0.1981, -0.009226, -0.9595, 0.2814, -0.002266, -0.9573, 0.2891, -0.01618, -0.9997, 0.01884, -0.009226, -0.9595, 0.2814, -0.01663, -0.9991, 0.03876, -0.01618, -0.9997, 0.01884, -0.002266, -0.9573, 0.2891, 0.001978, -0.9991, 0.04176, -0.01165, -0.7711, 0.6366, -0.01663, -0.9991, 0.03876, 0.001978, -0.9991, 0.04176, -0.01663, -0.9991, 0.03876, -0.002266, -0.9573, 0.2891, -0.6541, -0.6911, 0.3073, 0.003108, -0.9295, 0.3689, -0.8852, -0.421, 0.1981, 0.003108, -0.9295, 0.3689, -0.009226, -0.9595, 0.2814, -0.8852, -0.421, 0.1981, 0.003108, -0.9295, 0.3689, -0.002266, -0.9573, 0.2891, -0.009226, -0.9595, 0.2814, 0.006604, -0.9579, 0.287, 0.001978, -0.9991, 0.04176, -0.002266, -0.9573, 0.2891, -0.01165, -0.7711, 0.6366, 0.1727, 0.001208, 0.985, -0.004298, 0.6011, 0.7992, 0.01873, -0.9977, 0.06466, -0.01165, -0.7711, 0.6366, 0.001978, -0.9991, 0.04176, 0.1727, 0.001208, 0.985, -0.01165, -0.7711, 0.6366, 0.01873, -0.9977, 0.06466, 0.006604, -0.9579, 0.287, 0.01873, -0.9977, 0.06466, 0.001978, -0.9991, 0.04176, 0.02453, -0.8327, 0.5532, -0.002266, -0.9573, 0.2891, 0.003108, -0.9295, 0.3689, -0.002266, -0.9573, 0.2891, 0.02453, -0.8327, 0.5532, 0.006604, -0.9579, 0.287, 0.0124, -0.9992, 0.03703, 0.01873, -0.9977, 0.06466, 0.006604, -0.9579, 0.287, 0.02453, -0.8327, 0.5532, 0.003108, -0.9295, 0.3689, 0.6611, -0.6868, 0.302, 0.0124, -0.9992, 0.03703, 0.006604, -0.9579, 0.287, 0.01485, -0.9558, 0.2938, 0.1727, 0.001208, 0.985, 0.01873, -0.9977, 0.06466, 0.0124, -0.9992, 0.03703, 0.9477, -0.2034, 0.2459, 0.02453, -0.8327, 0.5532, 0.6611, -0.6868, 0.302, 0.6022, 0.002485, 0.7983, 0.1727, 0.001208, 0.985, 0.0124, -0.9992, 0.03703, 0.6589, -0.595, -0.4602, 0.0124, -0.9992, 0.03703, 0.01485, -0.9558, 0.2938, 0.9541, -0.00344, 0.2996, 0.7233, -0.6578, -0.2103, 0.764, 0.07603, -0.6407, 0.9541, -0.00344, 0.2996, 0.764, 0.07603, -0.6407, 0.715, 0.6868, -0.1305, 0.01485, -0.9558, 0.2938, 0.006604, -0.9579, 0.287, 0.02453, -0.8327, 0.5532, 0.715, 0.6868, -0.1305, 0.8472, 0.5248, -0.0822, 0.9541, -0.00344, 0.2996, 0.764, 0.07603, -0.6407, 0.9987, 0.002951, 0.05177, 0.715, 0.6868, -0.1305, 0.02453, -0.8327, 0.5532, 0.9477, -0.2034, 0.2459, 0.9733, -0.02162, 0.2284, 0.9852, 0.04382, 0.166, 0.01485, -0.9558, 0.2938, 0.02453, -0.8327, 0.5532, 0.6611, -0.6868, 0.302, 1.0, 0.0009236, -0.006144, 0.9477, -0.2034, 0.2459, 0.978, -0.01435, 0.208, 0.9541, -0.00344, 0.2996, 0.8472, 0.5248, -0.0822, 0.9987, 0.002951, 0.05177, 0.9852, 0.04382, 0.166, 0.02453, -0.8327, 0.5532, 0.715, 0.6868, -0.1305, 0.9733, -0.02162, 0.2284, 0.8472, 0.5248, -0.0822, 0.764, 0.07603, -0.6407, 0.9852, 0.04382, 0.166, 0.9987, 0.002951, 0.05177, 0.6749, 0.4996, -0.5431, 0.6589, -0.595, -0.4602, 0.764, 0.07603, -0.6407, 0.6022, 0.002485, 0.7983, 0.0124, -0.9992, 0.03703, 0.6589, -0.595, -0.4602, 0.02453, -0.8327, 0.5532, 0.9733, -0.02162, 0.2284, 0.9987, 0.002951, 0.05177, 0.764, 0.07603, -0.6407, 0.6589, -0.595, -0.4602, 0.9852, 0.04382, 0.166, 0.978, -0.01435, 0.208, 0.8472, 0.5248, -0.0822, 0.9878, 0.1557, 2.289e-05, 0.8472, 0.5248, -0.0822, 0.9477, -0.2034, 0.2459, 0.9878, 0.1557, 2.289e-05, 0.9733, -0.02162, 0.2284, 0.9477, -0.2034, 0.2459, 0.8472, 0.5248, -0.0822, 0.9987, 0.002951, 0.05177, 0.9733, -0.02162, 0.2284, 0.715, 0.6868, -0.1305, 0.6589, -0.595, -0.4602, 0.01485, -0.9558, 0.2938, 0.9852, 0.04382, 0.166, 0.9477, -0.2034, 0.2459, 1.0, 0.0009236, -0.006144, 0.9878, 0.1557, 2.289e-05, 0.6611, -0.6868, 0.302, 0.9878, 0.1557, 2.289e-05, 1.0, 0.0009236, -0.006144, 0.6749, 0.4996, -0.5431, 0.6022, 0.002485, 0.7983, 0.6589, -0.595, -0.4602])] * 3)])

# ---- objects
ob_mesh_0 = bpy.data.objects.new('Mesh_0', me_mesh_0)

# ---- transforms, parenting, visibility, modifiers, constraints
ob_mesh_0.location = (0.0, 0.0, 1.008)
ob_mesh_0.rotation_mode = 'QUATERNION'
ob_mesh_0.rotation_quaternion = (1.0, 0.0, 0.0, 0.0)

# ---- collection membership
scene.collection.objects.link(ob_mesh_0)

# ---- scene / render settings (as saved in the file)
scene.frame_start = 1; scene.frame_end = 250; scene.frame_set(1)
scene.render.engine = 'BLENDER_EEVEE_NEXT'
scene.cycles.sampling_pattern = 'TABULATED_SOBOL'
scene.view_settings.view_transform = 'Filmic'
bpy.context.view_layer.update()

# ---- added for rendering (the .blend has no active camera and no usable light): camera, sun
cam_auto = bpy.data.cameras.new('AutoCamera')
cam_auto.lens = 50.0
cam_auto.sensor_width = 36.0
cam_auto.clip_end = 1000.0
ob_auto_camera = bpy.data.objects.new('AutoCamera', cam_auto)
scene.collection.objects.link(ob_auto_camera)
ob_auto_camera.location = (2.10073, -2.52063, 2.69104)
ob_auto_camera.rotation_euler = (1.09748, -7.21219e-08, 0.694738)
scene.camera = ob_auto_camera
light_auto_sun = bpy.data.lights.new('AutoSun', 'SUN')
light_auto_sun.energy = 3.0
light_auto_sun.angle = 0.0523599
ob_auto_sun = bpy.data.objects.new('AutoSun', light_auto_sun)
scene.collection.objects.link(ob_auto_sun)
ob_auto_sun.rotation_euler = (0.872665, 0.174533, 0.523599)
bpy.context.view_layer.update()
